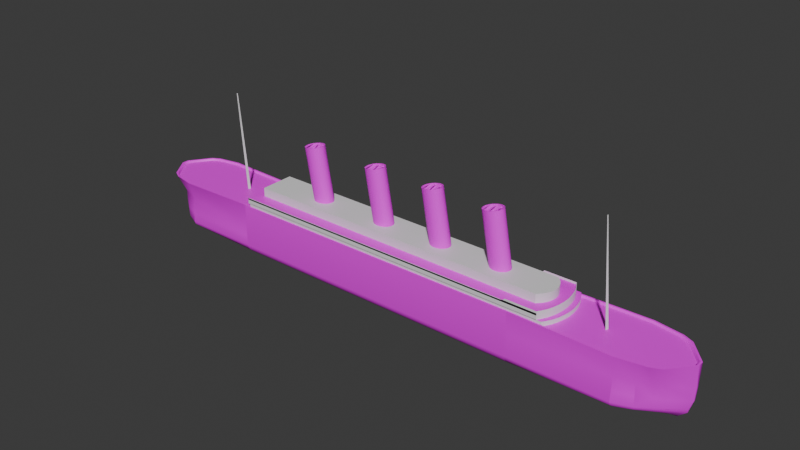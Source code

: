 # Source: front.blend  (saved by Blender 4.2.66; exported with 4.5.12 LTS)
import bpy
from mathutils import Matrix  # noqa: F401  (used for matrix-valued properties, if any)

bpy.ops.wm.read_factory_settings(use_empty=True)
scene = bpy.context.scene
scene.name = 'Scene'

# ---- collections
col_collection = bpy.data.collections.new('Collection'); scene.collection.children.link(col_collection)

# ---- images (referenced by path relative to the original .blend; pixels are not part of the script)
import os
ASSET_DIR = os.environ.get("B2B_ASSET_DIR", "")  # directory of the original .blend (textures are referenced by path, not embedded)
HERE = os.path.dirname(os.path.abspath(__file__))  # packed textures are extracted next to this script under _unpacked/

def load_image(name, relpath, width, height, colorspace="sRGB"):
    """Load a texture the original file referenced (path relative to the .blend, or extracted next to this script)."""
    p = next((c for c in (os.path.join(HERE, relpath), os.path.join(ASSET_DIR, relpath)) if relpath and os.path.exists(c)), "")
    if p:
        img = bpy.data.images.load(p, check_existing=True)
        img.name = name
    else:  # same state as the original file: an image datablock whose file is absent (Cycles renders it pink)
        img = bpy.data.images.new(name, width, height)
        img.source = "FILE"
        img.filepath = "//" + (relpath or name)
    img.colorspace_settings.name = colorspace
    return img
img_lusibody = load_image('lusibody', 'lusibody.png', 1024, 1024, 'sRGB')
img_deck_png = load_image('deck.png', 'deck.png', 1024, 1024, 'sRGB')
img_funnel = load_image('funnel', 'funnel.png', 1024, 1024, 'sRGB')
img_chair = load_image('chair', 'chair.png', 1024, 1024, 'sRGB')
img_bed = load_image('bed', 'bed.png', 1024, 1024, 'sRGB')

# ---- materials (node trees are filled in below, after node groups)
mat_material_004 = bpy.data.materials.new('Material.004')
mat_material_004.alpha_threshold = 0.0
mat_material_004.use_transparent_shadow = False
mat_material_004.roughness = 0.5
mat_material_004.line_color = (0.0, 0.0, 0.0, 1.0)
mat_material_002 = bpy.data.materials.new('Material.002')
mat_material_003 = bpy.data.materials.new('Material.003')
mat_material = bpy.data.materials.new('Material')
mat_material.alpha_threshold = 0.0
mat_material.use_transparent_shadow = False
mat_material.roughness = 0.5
mat_material.line_color = (0.0, 0.0, 0.0, 1.0)
mat_material_001 = bpy.data.materials.new('Material.001')
mat_material_005 = bpy.data.materials.new('Material.005')
mat_material_006 = bpy.data.materials.new('Material.006')
mat_material_007 = bpy.data.materials.new('Material.007')

# ---- node groups
ng_smooth_by_angle = bpy.data.node_groups.new('Smooth by Angle', 'GeometryNodeTree')
_s = ng_smooth_by_angle.interface.new_socket(name='Mesh', in_out='OUTPUT', socket_type='NodeSocketGeometry')
_s = ng_smooth_by_angle.interface.new_socket(name='Mesh', in_out='INPUT', socket_type='NodeSocketGeometry')
_s = ng_smooth_by_angle.interface.new_socket(name='Angle', in_out='INPUT', socket_type='NodeSocketFloat')
_s.subtype = 'ANGLE'
_s.default_value = 0.5236
_s.min_value = 0.0
_s.max_value = 3.142
_s.description = 'Maximum face angle for smooth edges'
_s = ng_smooth_by_angle.interface.new_socket(name='Ignore Sharpness', in_out='INPUT', socket_type='NodeSocketBool')
_s.force_non_field = True
ng_smooth_by_angle.description = 'Set the sharpness of mesh edges based on the angle between the neighboring faces'
ng_smooth_by_angle.is_modifier = True
_N = ng_smooth_by_angle.nodes; _L = ng_smooth_by_angle.links
n0 = _N.new('GeometryNodeSetShadeSmooth'); n0.name = 'Set Shade Smooth'; n0.location = (120, -80)
n0.domain = 'EDGE'
n1 = _N.new('GeometryNodeSetShadeSmooth'); n1.name = 'Set Shade Smooth.001'; n1.location = (300, -80)
n2 = _N.new('NodeGroupOutput'); n2.name = 'Group Output'; n2.location = (480, -80)
n3 = _N.new('GeometryNodeInputMeshEdgeAngle'); n3.name = 'Edge Angle'; n3.location = (-440, -240)
n4 = _N.new('NodeGroupInput'); n4.name = 'Group Input'; n4.location = (-80, -80)
n5 = _N.new('GeometryNodeInputEdgeSmooth'); n5.name = 'Is Edge Smooth'; n5.location = (-260, -120)
n6 = _N.new('GeometryNodeInputShadeSmooth'); n6.name = 'Is Shade Smooth'; n6.location = (-440, -397)
n7 = _N.new('FunctionNodeCompare'); n7.name = 'Compare'; n7.location = (-260, -260)
n7.operation = 'LESS_EQUAL'
n7.inputs[6].default_value = (0.0, 0.0, 0.0, 0.0)
n7.inputs[7].default_value = (0.0, 0.0, 0.0, 0.0)
n8 = _N.new('FunctionNodeBooleanMath'); n8.name = 'Boolean Math.001'; n8.location = (-80, -260)
n9 = _N.new('NodeGroupInput'); n9.name = 'Group Input.001'; n9.location = (-440, -329)
n10 = _N.new('NodeGroupInput'); n10.name = 'Group Input.002'; n10.location = (-259, -189)
n11 = _N.new('FunctionNodeBooleanMath'); n11.name = 'Boolean Math'; n11.location = (-80, -149)
n11.operation = 'OR'
n12 = _N.new('FunctionNodeBooleanMath'); n12.name = 'Boolean Math.002'; n12.location = (-260, -380)
n12.operation = 'OR'
n13 = _N.new('NodeGroupInput'); n13.name = 'Group Input.003'; n13.location = (-440, -460)
_L.new(n3.outputs[0], n7.inputs[0])
_L.new(n1.outputs[0], n2.inputs[0])
_L.new(n9.outputs[1], n7.inputs[1])
_L.new(n7.outputs[0], n8.inputs[0])
_L.new(n4.outputs[0], n0.inputs[0])
_L.new(n0.outputs[0], n1.inputs[0])
_L.new(n8.outputs[0], n0.inputs[2])
_L.new(n10.outputs[2], n11.inputs[1])
_L.new(n5.outputs[0], n11.inputs[0])
_L.new(n11.outputs[0], n0.inputs[1])
_L.new(n13.outputs[2], n12.inputs[1])
_L.new(n6.outputs[0], n12.inputs[0])
_L.new(n12.outputs[0], n8.inputs[1])
n2.is_active_output = True
ng_smooth_by_angle_001 = bpy.data.node_groups.new('Smooth by Angle.001', 'GeometryNodeTree')
_s = ng_smooth_by_angle_001.interface.new_socket(name='Mesh', in_out='OUTPUT', socket_type='NodeSocketGeometry')
_s = ng_smooth_by_angle_001.interface.new_socket(name='Mesh', in_out='INPUT', socket_type='NodeSocketGeometry')
_s = ng_smooth_by_angle_001.interface.new_socket(name='Angle', in_out='INPUT', socket_type='NodeSocketFloat')
_s.subtype = 'ANGLE'
_s.default_value = 0.5236
_s.min_value = 0.0
_s.max_value = 3.142
_s.description = 'Maximum face angle for smooth edges'
_s = ng_smooth_by_angle_001.interface.new_socket(name='Ignore Sharpness', in_out='INPUT', socket_type='NodeSocketBool')
_s.force_non_field = True
ng_smooth_by_angle_001.description = 'Set the sharpness of mesh edges based on the angle between the neighboring faces'
ng_smooth_by_angle_001.is_modifier = True
_N = ng_smooth_by_angle_001.nodes; _L = ng_smooth_by_angle_001.links
n0 = _N.new('GeometryNodeSetShadeSmooth'); n0.name = 'Set Shade Smooth'; n0.location = (120, -80)
n0.domain = 'EDGE'
n1 = _N.new('GeometryNodeSetShadeSmooth'); n1.name = 'Set Shade Smooth.001'; n1.location = (300, -80)
n2 = _N.new('NodeGroupOutput'); n2.name = 'Group Output'; n2.location = (480, -80)
n3 = _N.new('GeometryNodeInputMeshEdgeAngle'); n3.name = 'Edge Angle'; n3.location = (-440, -240)
n4 = _N.new('NodeGroupInput'); n4.name = 'Group Input'; n4.location = (-80, -80)
n5 = _N.new('GeometryNodeInputEdgeSmooth'); n5.name = 'Is Edge Smooth'; n5.location = (-260, -120)
n6 = _N.new('GeometryNodeInputShadeSmooth'); n6.name = 'Is Shade Smooth'; n6.location = (-440, -397)
n7 = _N.new('FunctionNodeCompare'); n7.name = 'Compare'; n7.location = (-260, -260)
n7.operation = 'LESS_EQUAL'
n7.inputs[6].default_value = (0.0, 0.0, 0.0, 0.0)
n7.inputs[7].default_value = (0.0, 0.0, 0.0, 0.0)
n8 = _N.new('FunctionNodeBooleanMath'); n8.name = 'Boolean Math.001'; n8.location = (-80, -260)
n9 = _N.new('NodeGroupInput'); n9.name = 'Group Input.001'; n9.location = (-440, -329)
n10 = _N.new('NodeGroupInput'); n10.name = 'Group Input.002'; n10.location = (-259, -189)
n11 = _N.new('FunctionNodeBooleanMath'); n11.name = 'Boolean Math'; n11.location = (-80, -149)
n11.operation = 'OR'
n12 = _N.new('FunctionNodeBooleanMath'); n12.name = 'Boolean Math.002'; n12.location = (-260, -380)
n12.operation = 'OR'
n13 = _N.new('NodeGroupInput'); n13.name = 'Group Input.003'; n13.location = (-440, -460)
_L.new(n3.outputs[0], n7.inputs[0])
_L.new(n1.outputs[0], n2.inputs[0])
_L.new(n9.outputs[1], n7.inputs[1])
_L.new(n7.outputs[0], n8.inputs[0])
_L.new(n4.outputs[0], n0.inputs[0])
_L.new(n0.outputs[0], n1.inputs[0])
_L.new(n8.outputs[0], n0.inputs[2])
_L.new(n10.outputs[2], n11.inputs[1])
_L.new(n5.outputs[0], n11.inputs[0])
_L.new(n11.outputs[0], n0.inputs[1])
_L.new(n13.outputs[2], n12.inputs[1])
_L.new(n6.outputs[0], n12.inputs[0])
_L.new(n12.outputs[0], n8.inputs[1])
n2.is_active_output = True

# ---- material node trees
mat_material_004.use_nodes = True; mat_material_004.node_tree.nodes.clear()
_N = mat_material_004.node_tree.nodes; _L = mat_material_004.node_tree.links
n0 = _N.new('ShaderNodeOutputMaterial'); n0.name = 'Material Output'; n0.location = (300, 300)
n1 = _N.new('ShaderNodeBsdfPrincipled'); n1.name = 'Principled BSDF'; n1.location = (10, 300)
n1.inputs[3].default_value = 1.45
n2 = _N.new('ShaderNodeTexImage'); n2.name = 'Image Texture'; n2.location = (-280, 280)
n2.image = img_lusibody
_L.new(n1.outputs[0], n0.inputs[0])
_L.new(n2.outputs[0], n1.inputs[0])
n0.is_active_output = True
mat_material_002.use_nodes = True; mat_material_002.node_tree.nodes.clear()
_N = mat_material_002.node_tree.nodes; _L = mat_material_002.node_tree.links
n0 = _N.new('ShaderNodeBsdfPrincipled'); n0.name = 'Principled BSDF'; n0.location = (10, 300)
n1 = _N.new('ShaderNodeOutputMaterial'); n1.name = 'Material Output'; n1.location = (300, 300)
_L.new(n0.outputs[0], n1.inputs[0])
n1.is_active_output = True
mat_material_003.use_nodes = True; mat_material_003.node_tree.nodes.clear()
_N = mat_material_003.node_tree.nodes; _L = mat_material_003.node_tree.links
n0 = _N.new('ShaderNodeBsdfPrincipled'); n0.name = 'Principled BSDF'; n0.location = (10, 300)
n1 = _N.new('ShaderNodeOutputMaterial'); n1.name = 'Material Output'; n1.location = (300, 300)
_L.new(n0.outputs[0], n1.inputs[0])
n1.is_active_output = True
mat_material.use_nodes = True; mat_material.node_tree.nodes.clear()
_N = mat_material.node_tree.nodes; _L = mat_material.node_tree.links
n0 = _N.new('ShaderNodeOutputMaterial'); n0.name = 'Material Output'; n0.location = (300, 300)
n1 = _N.new('ShaderNodeBsdfPrincipled'); n1.name = 'Principled BSDF'; n1.location = (10, 300)
n1.inputs[3].default_value = 1.45
n2 = _N.new('ShaderNodeTexImage'); n2.name = 'Image Texture'; n2.location = (-280, 280)
n2.image = img_deck_png
_L.new(n1.outputs[0], n0.inputs[0])
_L.new(n2.outputs[0], n1.inputs[0])
n0.is_active_output = True
mat_material_001.use_nodes = True; mat_material_001.node_tree.nodes.clear()
_N = mat_material_001.node_tree.nodes; _L = mat_material_001.node_tree.links
n0 = _N.new('ShaderNodeBsdfPrincipled'); n0.name = 'Principled BSDF'; n0.location = (10, 300)
n1 = _N.new('ShaderNodeOutputMaterial'); n1.name = 'Material Output'; n1.location = (300, 300)
_L.new(n0.outputs[0], n1.inputs[0])
n1.is_active_output = True
mat_material_005.use_nodes = True; mat_material_005.node_tree.nodes.clear()
_N = mat_material_005.node_tree.nodes; _L = mat_material_005.node_tree.links
n0 = _N.new('ShaderNodeBsdfPrincipled'); n0.name = 'Principled BSDF'; n0.location = (10, 300)
n1 = _N.new('ShaderNodeOutputMaterial'); n1.name = 'Material Output'; n1.location = (300, 300)
n2 = _N.new('ShaderNodeTexImage'); n2.name = 'Image Texture'; n2.location = (-280, 280)
n2.image = img_funnel
_L.new(n0.outputs[0], n1.inputs[0])
_L.new(n2.outputs[0], n0.inputs[0])
n1.is_active_output = True
mat_material_006.use_nodes = True; mat_material_006.node_tree.nodes.clear()
_N = mat_material_006.node_tree.nodes; _L = mat_material_006.node_tree.links
n0 = _N.new('ShaderNodeBsdfPrincipled'); n0.name = 'Principled BSDF'; n0.location = (10, 300)
n1 = _N.new('ShaderNodeOutputMaterial'); n1.name = 'Material Output'; n1.location = (300, 300)
n2 = _N.new('ShaderNodeTexImage'); n2.name = 'Image Texture'; n2.location = (-280, 280)
n2.image = img_chair
_L.new(n0.outputs[0], n1.inputs[0])
_L.new(n2.outputs[0], n0.inputs[0])
n1.is_active_output = True
mat_material_007.use_nodes = True; mat_material_007.node_tree.nodes.clear()
_N = mat_material_007.node_tree.nodes; _L = mat_material_007.node_tree.links
n0 = _N.new('ShaderNodeBsdfPrincipled'); n0.name = 'Principled BSDF'; n0.location = (10, 300)
n1 = _N.new('ShaderNodeOutputMaterial'); n1.name = 'Material Output'; n1.location = (300, 300)
n2 = _N.new('ShaderNodeTexImage'); n2.name = 'Image Texture'; n2.location = (-280, 280)
n2.image = img_bed
_L.new(n0.outputs[0], n1.inputs[0])
_L.new(n2.outputs[0], n0.inputs[0])
n1.is_active_output = True

# ---- world
world_world = bpy.data.worlds.new('World'); scene.world = world_world
world_world.use_nodes = True; world_world.node_tree.nodes.clear()
_N = world_world.node_tree.nodes; _L = world_world.node_tree.links
n0 = _N.new('ShaderNodeOutputWorld'); n0.name = 'World Output'; n0.location = (300, 300)
n1 = _N.new('ShaderNodeBackground'); n1.name = 'Background'; n1.location = (10, 300)
n1.inputs[0].default_value = (0.05088, 0.05088, 0.05088, 1.0)
_L.new(n1.outputs[0], n0.inputs[0])
n0.is_active_output = True
world_world.color = (0.05088, 0.05088, 0.05088)
world_world.sun_shadow_jitter_overblur = 0.0

# ---- meshes
me_cube_002 = bpy.data.meshes.new('Cube.002')
me_cube_002.from_pydata([(-1.0, -0.7881, 1.0), (-1.0, 0.7881, 1.0), (-1.005, 0.6445, -0.9489), (-1.006, 0.5378, -1.004), (-1.006, 0.5973, -0.9876), (-1.006, -0.5378, -1.004), (-1.005, -0.6445, -0.9489), (-1.006, -0.5973, -0.9876), (-1.003, -0.7039, -0.8646), (-1.0, -0.7881, -0.6182), (-1.001, -0.7635, -0.7429), (-1.0, 0.7881, -0.6182), (-1.003, 0.7039, -0.8646), (-1.001, 0.7635, -0.7429), (-4.982, -0.7881, 0.9811), (-4.982, 0.7881, 0.9937), (-4.988, 0.5378, -1.022), (-4.988, 0.5973, -1.006), (-4.987, 0.6445, -0.9678), (-4.988, -0.5973, -1.006), (-4.988, -0.5378, -1.022), (-4.987, -0.6445, -0.9678), (-4.985, -0.7039, -0.8835), (-4.983, -0.7635, -0.7618), (-4.982, -0.7881, -0.6371), (-4.982, 0.7881, -0.6371), (-4.983, 0.7635, -0.7618), (-4.985, 0.7039, -0.8835), (0.9652, 0.07161, 0.9321), (0.9652, -0.07161, 0.9321), (-0.9584, 0.728, 0.9321), (-0.9584, -0.728, 0.9321), (0.8462, 1.67e-09, -1.004), (0.2795, -0.8117, 1.0), (0.2795, 0.8117, 1.0), (0.7551, 0.5946, 1.0), (0.7551, -0.5946, 1.0), (0.6333, 0.7013, 1.0), (0.6333, -0.7013, 1.0), (0.9508, 9.652e-10, -0.7451), (-1.0, -0.7881, 0.2344), (1.015, 0.03676, 0.2344), (1.015, -0.03676, 0.2344), (-1.0, 0.7881, 0.2344), (0.2857, 0.7409, 0.2344), (0.2857, -0.7409, 0.2344), (0.7919, -0.3778, 0.2344), (0.7919, 0.3778, 0.2344), (0.5161, 0.6363, 0.2344), (0.5161, -0.6363, 0.2344), (0.6547, -0.4968, 0.2344), (0.6547, 0.4968, 0.2344), (0.2857, -0.8489, 1.0), (-1.0, -0.7881, 1.0), (1.015, -0.08519, 1.0), (-1.0, 0.7881, 1.0), (0.7795, 0.617, 1.0), (1.015, 0.08519, 1.0), (0.5161, -0.7759, 1.0), (0.2857, 0.8489, 1.0), (0.6478, 0.7342, 1.0), (0.7795, -0.617, 1.0), (0.6478, -0.7342, 1.0), (0.5161, 0.7759, 1.0), (0.2761, -0.7854, 0.9321), (-0.9844, -0.7529, 1.0), (0.9912, -0.07727, 1.0), (-0.9844, 0.7529, 1.0), (0.7337, 0.5787, 0.9321), (0.9912, 0.07727, 1.0), (0.2761, 0.7854, 0.9321), (0.6203, 0.6781, 0.9321), (0.7337, -0.5787, 0.9321), (0.6203, -0.6781, 0.9321), (1.005, 0.0264, -0.2554), (1.005, -0.0264, -0.2554), (1.005, 8.72e-10, -0.2554), (0.2857, 0.7645, -0.2554), (0.2857, -0.7645, -0.2554), (0.7999, -0.3043, -0.2554), (0.7999, 0.3043, -0.2554), (0.5161, 0.6288, -0.2554), (0.5161, -0.6288, -0.2554), (0.6591, -0.4548, -0.2554), (0.6591, 0.4548, -0.2554), (0.8462, 1.67e-09, -1.004), (0.8639, 0.01276, -0.9468), (0.8485, 0.008641, -0.987), (0.8639, -0.01276, -0.9468), (0.8462, 1.67e-09, -1.004), (0.8485, -0.008641, -0.987), (-1.005, 0.6445, -0.9489), (-1.006, 0.5378, -1.004), (-1.006, 0.5973, -0.9876), (-1.006, -0.5378, -1.004), (-1.005, -0.6445, -0.9489), (-1.006, -0.5973, -0.9876), (0.3048, 0.5336, -0.96), (0.3059, 0.4137, -1.004), (0.3067, 0.4771, -0.9908), (0.3059, -0.4137, -1.004), (0.3048, -0.5336, -0.96), (0.3067, -0.4771, -0.9908), (0.7426, -0.1062, -0.9552), (0.7108, -0.01632, -1.004), (0.7271, -0.06798, -0.9894), (0.7108, 0.01632, -1.004), (0.7426, 0.1062, -0.9552), (0.7271, 0.06798, -0.9894), (0.4694, 0.3406, -0.9653), (0.4653, 0.2829, -0.9924), (0.4694, -0.3406, -0.9653), (0.4653, -0.2829, -0.9924), (0.6213, -0.2109, -0.9597), (0.6126, -0.1619, -0.9907), (0.6213, 0.2109, -0.9597), (0.6126, 0.1619, -0.9907), (0.9029, 0.01423, -0.8563), (0.9563, 0.01872, -0.6184), (0.9508, 5e-05, -0.7451), (0.9384, 0.01629, -0.7406), (-1.003, -0.7039, -0.8646), (-1.0, -0.7881, -0.6182), (-1.001, -0.7635, -0.7429), (0.9563, -0.01872, -0.6184), (0.9029, -0.01423, -0.8563), (0.9508, -5e-05, -0.7451), (0.9384, -0.01629, -0.7406), (-1.0, 0.7881, -0.6182), (-1.003, 0.7039, -0.8646), (-1.001, 0.7635, -0.7429), (0.2941, 0.6758, -0.8399), (0.2857, 0.782, -0.6183), (0.2882, 0.7534, -0.7357), (0.2857, -0.782, -0.6183), (0.2941, -0.6758, -0.8399), (0.2882, -0.7534, -0.7357), (0.7762, -0.1704, -0.847), (0.8058, -0.2498, -0.6186), (0.798, -0.2187, -0.7379), (0.8058, 0.2498, -0.6186), (0.7762, 0.1704, -0.847), (0.798, 0.2187, -0.7379), (0.4981, 0.5131, -0.83), (0.5161, 0.6232, -0.6182), (0.5108, 0.5902, -0.7328), (0.5161, -0.6232, -0.6182), (0.4981, -0.5131, -0.83), (0.5108, -0.5902, -0.7328), (0.6448, -0.3232, -0.8404), (0.6448, 0.3232, -0.8404), (-6.552, -0.07161, 0.9215), (-6.552, 0.07161, 0.9215), (-5.015, -0.728, 0.9215), (-5.015, 0.728, 0.9215), (-6.457, -2.012e-07, -1.014), (-6.004, 0.8117, 0.9894), (-6.004, -0.8117, 0.9894), (-6.384, -0.5946, 0.9894), (-6.384, 0.5946, 0.9894), (-6.345, -1.677e-07, -1.014), (-6.287, -0.7013, 0.9894), (-6.287, 0.7013, 0.9894), (-6.253, -1.405e-07, -0.9565), (-6.54, -2.251e-07, -0.7557), (-4.981, 0.7881, 0.2237), (-6.466, -0.03228, 0.4382), (-6.466, 0.03228, 0.4382), (-4.981, -0.7881, 0.2237), (-6.044, -0.6505, 0.2315), (-6.044, 0.6505, 0.2315), (-6.4, 0.3317, 0.2315), (-6.4, -0.3317, 0.2315), (-6.206, -0.5587, 0.2315), (-6.206, 0.5587, 0.2315), (-6.303, 0.4362, 0.2315), (-6.303, -0.4362, 0.2315), (-6.009, 0.8489, 0.9894), (-4.981, 0.7881, 0.9894), (-6.594, 0.08519, 0.9894), (-4.981, -0.7881, 0.9894), (-6.403, -0.617, 0.9894), (-6.594, -0.08519, 0.9894), (-6.193, 0.7759, 0.9894), (-6.009, -0.8489, 0.9894), (-6.298, -0.7342, 0.9894), (-6.403, 0.617, 0.9894), (-6.298, 0.7342, 0.9894), (-6.193, -0.7759, 0.9894), (-6.001, 0.7854, 0.9215), (-4.994, 0.7529, 0.9894), (-6.573, 0.07727, 0.9894), (-4.994, -0.7529, 0.9894), (-6.367, -0.5787, 0.9215), (-6.573, -0.07727, 0.9894), (-6.001, -0.7854, 0.9215), (-6.276, -0.6781, 0.9215), (-6.367, 0.5787, 0.9215), (-6.276, 0.6781, 0.9215), (-6.558, -0.0264, -0.266), (-6.558, 0.0264, -0.266), (-4.981, -0.7881, -0.266), (-6.009, -0.7645, -0.266), (-6.009, 0.7645, -0.266), (-6.42, 0.3043, -0.266), (-6.42, -0.3043, -0.266), (-6.193, -0.6288, -0.266), (-6.193, 0.6288, -0.266), (-4.981, 0.7881, -0.266), (-6.457, -2.012e-07, -1.014), (-6.471, -0.01276, -0.9574), (-6.459, -0.008641, -0.9976), (-6.471, 0.01276, -0.9574), (-6.457, -2.012e-07, -1.014), (-6.459, 0.008641, -0.9976), (-4.977, -0.6445, -0.9596), (-4.976, -0.5378, -1.014), (-4.977, -0.5973, -0.9982), (-4.976, 0.5378, -1.014), (-4.977, 0.6445, -0.9596), (-4.977, 0.5973, -0.9982), (-6.024, -0.5336, -0.9706), (-6.025, -0.4137, -1.014), (-6.026, -0.4771, -1.001), (-6.025, 0.4137, -1.014), (-6.024, 0.5336, -0.9706), (-6.026, 0.4771, -1.001), (-6.374, 0.1062, -0.9658), (-6.349, 0.01632, -1.014), (-6.362, 0.06798, -1.0), (-6.349, -0.01632, -1.014), (-6.374, -0.1062, -0.9658), (-6.362, -0.06798, -1.0), (-6.152, -0.2829, -0.9452), (-6.152, 0.2829, -0.9452), (-6.277, 0.2109, -0.9125), (-6.263, 0.1019, -0.9565), (-6.27, 0.1619, -0.9436), (-6.277, -0.2109, -0.9125), (-6.263, -0.1019, -0.9565), (-6.27, -0.1619, -0.9436), (-6.502, -0.01423, -0.8669), (-6.545, -0.01872, -0.6291), (-6.54, -5.023e-05, -0.7557), (-6.53, -0.01629, -0.7512), (-4.979, 0.7039, -0.8752), (-4.981, 0.7881, -0.6288), (-4.981, 0.7635, -0.7536), (-6.545, 0.01872, -0.6291), (-6.502, 0.01423, -0.8669), (-6.54, 4.977e-05, -0.7557), (-6.53, 0.01629, -0.7512), (-4.981, -0.7881, -0.6288), (-4.979, -0.7039, -0.8752), (-4.981, -0.7635, -0.7536), (-6.016, -0.6758, -0.8505), (-6.009, -0.782, -0.629), (-6.011, -0.7534, -0.7464), (-6.009, 0.782, -0.629), (-6.016, 0.6758, -0.8505), (-6.011, 0.7534, -0.7464), (-6.401, 0.1704, -0.8576), (-6.424, 0.2498, -0.6292), (-6.418, 0.2187, -0.7485), (-6.424, -0.2498, -0.6292), (-6.401, -0.1704, -0.8576), (-6.418, -0.2187, -0.7485), (-6.179, -0.5131, -0.8407), (-6.193, -0.6232, -0.6289), (-6.189, -0.5902, -0.7435), (-6.193, 0.6232, -0.6289), (-6.179, 0.5131, -0.8407), (-6.189, 0.5902, -0.7435), (-6.296, 0.3232, -0.851), (-6.296, -0.3232, -0.851), (-6.063, -0.3549, -0.9565), (-6.063, -0.4204, -0.9441), (-6.063, -0.4772, -0.9144), (-6.063, 0.3549, -0.9565), (-6.063, 0.4203, -0.9441), (-6.063, 0.4772, -0.9144), (-6.063, -0.6283, -0.8476), (-6.063, 0.6283, -0.8476)], [], [(0, 14, 24, 9), (13, 11, 1, 0, 9, 10, 8, 6, 7, 5, 3, 4, 2, 12), (3, 5, 20, 16), (0, 1, 15, 14), (24, 14, 15, 25, 26, 27, 18, 17, 16, 20, 19, 21, 22, 23), (8, 10, 23, 22), (4, 3, 16, 17), (10, 9, 24, 23), (2, 4, 17, 18), (5, 7, 19, 20), (7, 6, 21, 19), (6, 8, 22, 21), (1, 11, 25, 15), (11, 13, 26, 25), (12, 2, 18, 27), (13, 12, 27, 26), (45, 52, 53, 40), (73, 64, 33, 38), (47, 56, 57, 41), (78, 45, 40, 122, 134), (41, 57, 54, 42, 75, 76, 74), (43, 55, 59, 44), (49, 58, 52, 45), (42, 54, 61, 46), (84, 80, 140, 144, 81, 48, 51), (51, 60, 56, 47), (82, 146, 138, 79, 83, 50, 49), (44, 59, 63, 48), (50, 62, 58, 49), (46, 61, 62, 50), (48, 63, 60, 51), (132, 77, 81, 144), (124, 75, 42, 46, 79, 138), (39, 76, 75, 124, 126), (146, 82, 78, 134), (79, 46, 50, 83), (77, 44, 48, 81), (84, 51, 47, 80), (82, 49, 45, 78), (31, 30, 67, 65), (106, 85, 32, 89, 104, 100, 94, 92, 98), (66, 36, 61, 54, 57, 56, 60, 63, 59, 55, 53, 52, 58, 62, 38, 33, 65, 67, 34, 37, 35, 69), (28, 29, 66, 69), (36, 38, 62, 61), (64, 31, 65, 33), (68, 28, 69, 35), (70, 71, 37, 34), (30, 70, 34, 67), (71, 68, 35, 37), (29, 72, 36, 66), (72, 73, 38, 36), (32, 39, 126, 125, 88, 90, 89), (107, 141, 117, 86), (85, 87, 86, 117, 119, 39, 32), (101, 135, 121, 95), (91, 129, 131, 97), (143, 150, 115, 109, 97, 131), (88, 125, 137, 103), (115, 150, 141, 107), (103, 137, 149, 113), (98, 92, 93, 99), (99, 93, 91, 97), (104, 89, 90, 105), (105, 90, 88, 103), (145, 142, 141, 150, 143), (110, 99, 97, 109), (94, 100, 102, 96), (96, 102, 101, 95), (114, 105, 103, 113), (85, 106, 108, 87), (87, 108, 107, 86), (80, 47, 41, 74, 118, 140), (116, 110, 109, 115), (106, 98, 99, 110, 116, 108), (102, 112, 111, 101), (112, 114, 113, 111), (108, 116, 115, 107), (138, 146, 148, 139, 127, 125, 126, 124), (144, 140, 118, 119, 117, 120, 142, 145), (113, 149, 147, 135, 101, 111), (43, 44, 77, 132, 128), (139, 148, 147, 149, 137), (100, 104, 105, 114, 112, 102), (132, 144, 145, 133), (133, 145, 143, 131), (127, 139, 137, 125), (146, 134, 136, 148), (148, 136, 135, 147), (128, 132, 133, 130), (130, 133, 131, 129), (142, 120, 117, 141), (134, 122, 123, 136), (136, 123, 121, 135), (119, 118, 74, 76, 39), (122, 40, 53, 55, 43, 128, 130, 129, 91, 93, 92, 94, 96, 95, 121, 123), (170, 177, 178, 165), (154, 153, 192, 190), (243, 242, 199, 200, 248, 250, 164), (172, 181, 182, 166), (252, 201, 202, 256), (216, 222, 224, 218), (258, 203, 208, 246), (168, 180, 184, 169), (246, 208, 165, 178, 180, 168, 201, 252, 254, 253, 215, 217, 216, 218, 220, 219, 245, 247), (167, 179, 186, 171), (207, 270, 262, 204), (176, 185, 181, 172), (239, 230, 160, 163), (175, 174, 207, 204, 171), (174, 183, 177, 170), (230, 209, 155, 213, 228, 160), (175, 187, 183, 174), (171, 186, 187, 175), (173, 188, 185, 176), (275, 239, 163, 236, 278), (163, 160, 228, 236), (256, 268, 269, 257), (264, 205, 199, 242), (256, 202, 206, 268), (176, 172, 205, 206, 173), (270, 207, 203, 258), (200, 167, 171, 204), (202, 169, 173, 206), (201, 168, 169, 202), (166, 182, 179, 167), (205, 172, 166, 199), (203, 170, 165, 208), (191, 159, 186, 179, 182, 181, 185, 188, 184, 180, 178, 177, 183, 187, 162, 156, 190, 192, 157, 161, 158, 194), (151, 152, 191, 194), (159, 162, 187, 186), (189, 154, 190, 156), (198, 189, 156, 162), (193, 151, 194, 158), (153, 195, 157, 192), (196, 193, 158, 161), (152, 197, 159, 191), (195, 196, 161, 157), (197, 198, 162, 159), (248, 200, 204, 262), (155, 164, 250, 249, 212, 214, 213), (231, 265, 241, 210), (209, 211, 210, 241, 243, 164, 155), (225, 259, 245, 219), (215, 253, 255, 221), (280, 282, 259, 225), (212, 249, 261, 227), (238, 274, 265, 231), (169, 184, 188, 173), (227, 261, 273, 235), (222, 216, 217, 223), (223, 217, 215, 221), (228, 213, 214, 229), (229, 214, 212, 227), (275, 222, 223, 276), (276, 223, 221, 277), (218, 224, 226, 220), (220, 226, 225, 219), (236, 228, 229, 237), (237, 229, 227, 235), (209, 230, 232, 211), (211, 232, 231, 210), (278, 236, 237, 234, 279), (271, 282, 280, 234, 237, 235, 273), (267, 274, 238, 240, 233, 277, 281), (279, 234, 280), (269, 266, 265, 274, 267), (230, 239, 240, 232), (232, 240, 238, 231), (262, 270, 272, 263, 251, 249, 250, 248), (268, 264, 242, 243, 241, 244, 266, 269), (207, 174, 170, 203), (263, 272, 271, 273, 261), (239, 275, 276, 233, 240), (205, 264, 268, 206), (270, 258, 260, 272), (251, 263, 261, 249), (275, 278, 224, 222), (257, 269, 267, 281, 255), (252, 256, 257, 254), (254, 257, 255, 253), (266, 244, 241, 265), (258, 246, 247, 260), (260, 247, 245, 259), (226, 279, 280, 225), (224, 278, 279, 226), (233, 276, 277), (221, 255, 281, 277), (272, 260, 259, 282, 271), (166, 167, 200, 199)])
me_cube_002.polygons.foreach_set('use_smooth', [True] * 189)
_uv = me_cube_002.uv_layers.new(name='UVMap')
_uv.uv.foreach_set('vector', [0.0008781, 0.4494, 0.0008781, 0.001741, 0.1828, 0.0008781, 0.1828, 0.4485, 0.8457, 0.4799, 0.8484, 0.4939, 0.8484, 0.6758, 0.6712, 0.6758, 0.6712, 0.4939, 0.674, 0.4799, 0.6807, 0.4662, 0.6874, 0.4567, 0.6927, 0.4524, 0.6994, 0.4506, 0.8203, 0.4506, 0.827, 0.4524, 0.8323, 0.4567, 0.839, 0.4662, 0.6695, 0.4485, 0.5486, 0.4485, 0.5486, 0.0008781, 0.6695, 0.0008781, 0.5468, 0.4485, 0.3696, 0.4485, 0.3696, 0.0008825, 0.5468, 0.0008781, 0.5544, 0.4939, 0.5544, 0.6758, 0.3772, 0.6772, 0.3772, 0.4939, 0.3799, 0.4799, 0.3866, 0.4662, 0.3933, 0.4567, 0.3986, 0.4523, 0.4053, 0.4505, 0.5262, 0.4505, 0.5329, 0.4523, 0.5382, 0.4567, 0.5449, 0.4662, 0.5516, 0.4799, 0.6882, 0.00118, 0.7035, 0.0008781, 0.7035, 0.4485, 0.6882, 0.4488, 0.7882, 0.4486, 0.7812, 0.4485, 0.7812, 0.000878, 0.7882, 0.0009315, 0.7195, 0.4485, 0.7052, 0.4487, 0.7052, 0.001043, 0.7195, 0.000878, 0.7709, 0.4486, 0.764, 0.4485, 0.764, 0.000878, 0.7709, 0.001007, 0.7899, 0.0009315, 0.7968, 0.0008781, 0.7968, 0.4485, 0.7899, 0.4486, 0.7726, 0.001007, 0.7795, 0.0008781, 0.7795, 0.4485, 0.7726, 0.4486, 0.7489, 0.4485, 0.7373, 0.4488, 0.7373, 0.001159, 0.7489, 0.000878, 0.3679, 0.4488, 0.186, 0.4485, 0.1845, 0.0008781, 0.3679, 0.001169, 0.7356, 0.4487, 0.7213, 0.4485, 0.7213, 0.000878, 0.7355, 0.001043, 0.7507, 0.0008781, 0.7623, 0.001159, 0.7623, 0.4488, 0.7507, 0.4485, 0.6712, 0.0008781, 0.6865, 0.00118, 0.6865, 0.4488, 0.6712, 0.4485, 0.8855, 0.292, 0.7986, 0.292, 0.7995, 0.1473, 0.8855, 0.1473, 0.1726, 0.9588, 0.1726, 0.9182, 0.1808, 0.9177, 0.1808, 0.9594, 0.04659, 0.8906, 0.06612, 0.9786, 0.0008781, 0.9744, 0.0008781, 0.8881, 0.4323, 0.8235, 0.3772, 0.8236, 0.3773, 0.679, 0.4731, 0.679, 0.4731, 0.8235, 0.4886, 0.734, 0.494, 0.8201, 0.4749, 0.8201, 0.4803, 0.734, 0.4815, 0.679, 0.4845, 0.679, 0.4874, 0.679, 0.7986, 0.0008781, 0.8847, 0.0008781, 0.8855, 0.1456, 0.7986, 0.1455, 0.97, 0.0008781, 0.9688, 0.08836, 0.9417, 0.08951, 0.9417, 0.002583, 0.3736, 0.8714, 0.3736, 0.9577, 0.3084, 0.9619, 0.3279, 0.8738, 0.878, 0.614, 0.8548, 0.6138, 0.8502, 0.5728, 0.9033, 0.5736, 0.9033, 0.6143, 0.9033, 0.6694, 0.8812, 0.6692, 0.9399, 0.004973, 0.9399, 0.09509, 0.9205, 0.09106, 0.9199, 0.0008781, 0.3772, 0.8669, 0.3772, 0.8261, 0.4303, 0.8253, 0.4257, 0.8664, 0.4025, 0.8666, 0.3993, 0.9217, 0.3772, 0.922, 0.09627, 0.8899, 0.09627, 0.9768, 0.06912, 0.9756, 0.06788, 0.8881, 0.9618, 0.4506, 0.9555, 0.5405, 0.94, 0.5413, 0.94, 0.4538, 0.452, 0.8253, 0.4514, 0.9155, 0.432, 0.9196, 0.432, 0.8294, 0.9619, 0.297, 0.9619, 0.3845, 0.9464, 0.3837, 0.94, 0.2938, 0.9603, 0.2545, 0.9614, 0.2136, 0.9914, 0.2137, 0.9917, 0.2545, 0.9482, 0.5728, 0.9508, 0.6139, 0.9508, 0.669, 0.9051, 0.6693, 0.912, 0.6141, 0.9172, 0.5731, 0.5304, 0.8177, 0.5304, 0.873, 0.5274, 0.873, 0.5281, 0.8319, 0.5304, 0.8177, 0.991, 0.3863, 0.9907, 0.4271, 0.9606, 0.4271, 0.9595, 0.3863, 0.9769, 0.1206, 0.9741, 0.1762, 0.9537, 0.1775, 0.9537, 0.1222, 0.3772, 0.9788, 0.3785, 0.9237, 0.4069, 0.9237, 0.4072, 0.9788, 0.8284, 0.9062, 0.8284, 0.9614, 0.808, 0.9602, 0.8053, 0.9045, 0.4621, 0.9213, 0.4618, 0.9764, 0.4334, 0.9764, 0.432, 0.9213, 0.5561, 0.617, 0.5561, 0.4533, 0.5643, 0.4505, 0.5643, 0.6198, 0.06317, 0.8712, 0.06134, 0.8864, 0.06132, 0.8864, 0.06132, 0.8864, 0.0595, 0.8712, 0.01483, 0.8256, 0.0008781, 0.6781, 0.1218, 0.6781, 0.1078, 0.8256, 0.2887, 0.6744, 0.3468, 0.6478, 0.3493, 0.6506, 0.2895, 0.6771, 0.2704, 0.6771, 0.2106, 0.6506, 0.1974, 0.6358, 0.1927, 0.621, 0.1845, 0.5951, 0.1914, 0.4505, 0.3686, 0.4505, 0.3754, 0.5951, 0.3672, 0.621, 0.3625, 0.6358, 0.3588, 0.6342, 0.3712, 0.5944, 0.3646, 0.4523, 0.1953, 0.4523, 0.1887, 0.5944, 0.2011, 0.6342, 0.2131, 0.6478, 0.2713, 0.6744, 0.609, 0.6012, 0.609, 0.6173, 0.6008, 0.6179, 0.6008, 0.6005, 0.4995, 0.8003, 0.4996, 0.8185, 0.4958, 0.8198, 0.4958, 0.8, 0.665, 0.4511, 0.665, 0.59, 0.6568, 0.5928, 0.6568, 0.4505, 0.5261, 0.8941, 0.5261, 0.9567, 0.5179, 0.9574, 0.5179, 0.8934, 0.4638, 0.9625, 0.4638, 0.9219, 0.472, 0.9213, 0.472, 0.963, 0.1638, 0.6809, 0.1638, 0.8198, 0.1557, 0.8204, 0.1557, 0.6781, 0.5758, 0.6181, 0.5758, 0.6012, 0.584, 0.6005, 0.584, 0.6187, 0.9608, 0.5734, 0.9608, 0.6361, 0.9526, 0.6367, 0.9526, 0.5728, 0.5857, 0.6181, 0.5857, 0.6012, 0.5939, 0.6005, 0.5939, 0.6187, 0.1815, 0.4511, 0.1815, 0.4824, 0.1814, 0.4824, 0.1798, 0.4689, 0.1799, 0.4578, 0.1804, 0.453, 0.1815, 0.4511, 0.9636, 0.4889, 0.9778, 0.4854, 0.9778, 0.508, 0.9669, 0.5058, 0.1799, 0.4842, 0.1809, 0.486, 0.1814, 0.4908, 0.1815, 0.5018, 0.1799, 0.5153, 0.1798, 0.5153, 0.1798, 0.4842, 0.5758, 0.4505, 0.5966, 0.4532, 0.5874, 0.5988, 0.5758, 0.5983, 0.5983, 0.451, 0.6099, 0.4505, 0.6191, 0.5961, 0.5983, 0.5988, 0.1192, 0.9171, 0.1179, 0.944, 0.1012, 0.9523, 0.09802, 0.93, 0.09802, 0.9015, 0.1142, 0.8881, 0.9362, 0.7911, 0.9253, 0.7932, 0.9253, 0.7706, 0.9395, 0.7742, 0.6501, 0.962, 0.6677, 0.956, 0.6646, 0.9785, 0.6501, 0.98, 0.1156, 0.978, 0.1011, 0.9765, 0.09802, 0.954, 0.1156, 0.96, 0.6209, 0.5993, 0.6209, 0.4511, 0.6278, 0.4505, 0.6281, 0.5987, 0.6478, 0.5991, 0.6478, 0.4509, 0.6547, 0.4505, 0.655, 0.5983, 0.964, 0.9085, 0.9668, 0.8935, 0.9689, 0.8934, 0.9703, 0.9085, 0.6269, 0.6018, 0.6255, 0.617, 0.6209, 0.6183, 0.6209, 0.6011, 0.9348, 0.3892, 0.9348, 0.442, 0.9215, 0.4449, 0.9214, 0.4223, 0.9222, 0.3953, 0.4296, 0.9237, 0.4296, 0.9519, 0.4245, 0.957, 0.4242, 0.9284, 0.6299, 0.5987, 0.6299, 0.4505, 0.6371, 0.4511, 0.6368, 0.5993, 0.6389, 0.5987, 0.6389, 0.4505, 0.6461, 0.4513, 0.6457, 0.5991, 0.9696, 0.3207, 0.9695, 0.3373, 0.9636, 0.3359, 0.9636, 0.3179, 0.912, 0.9695, 0.9093, 0.9544, 0.9156, 0.9544, 0.9141, 0.9696, 0.6333, 0.6024, 0.6346, 0.6175, 0.6286, 0.6183, 0.6286, 0.6011, 0.958, 0.8364, 0.965, 0.8917, 0.9192, 0.8913, 0.9192, 0.8362, 0.9219, 0.7951, 0.9529, 0.7954, 0.9569, 0.1165, 0.9568, 0.09503, 0.9629, 0.09126, 0.9629, 0.1137, 0.3676, 0.8685, 0.3676, 0.8048, 0.3729, 0.7998, 0.37, 0.8278, 0.3718, 0.8492, 0.3733, 0.8658, 0.9492, 0.7873, 0.9492, 0.7591, 0.9546, 0.7639, 0.9543, 0.7924, 0.6629, 0.5983, 0.6628, 0.6197, 0.6568, 0.617, 0.6568, 0.5945, 0.9637, 0.3585, 0.9636, 0.3418, 0.9696, 0.3391, 0.9696, 0.3571, 0.5632, 0.9438, 0.564, 0.8906, 0.5772, 0.8934, 0.5769, 0.9462, 0.5771, 0.9739, 0.5905, 0.9717, 0.5776, 0.9762, 0.5632, 0.9748, 0.535, 0.9762, 0.5342, 0.9231, 0.5342, 0.8921, 0.5485, 0.8906, 0.5615, 0.8951, 0.548, 0.8929, 0.5478, 0.9206, 0.5481, 0.9734, 0.9553, 0.2778, 0.9386, 0.2695, 0.9373, 0.2426, 0.9424, 0.2136, 0.9585, 0.227, 0.9585, 0.2555, 0.5562, 0.7662, 0.5561, 0.6216, 0.6112, 0.6216, 0.6521, 0.6217, 0.652, 0.7662, 0.8302, 0.9573, 0.8302, 0.9045, 0.8428, 0.9106, 0.8436, 0.9376, 0.8435, 0.9603, 0.9355, 0.2186, 0.9355, 0.2824, 0.9299, 0.2796, 0.9313, 0.263, 0.9331, 0.2417, 0.9302, 0.2136, 0.9737, 0.2562, 0.9736, 0.2877, 0.9603, 0.2893, 0.9603, 0.2582, 0.4225, 0.9237, 0.4224, 0.9547, 0.409, 0.9586, 0.409, 0.9293, 0.94, 0.5707, 0.94, 0.543, 0.9532, 0.5462, 0.9535, 0.5689, 0.9637, 0.482, 0.9636, 0.4506, 0.977, 0.4526, 0.977, 0.4836, 0.9054, 0.4424, 0.9054, 0.4113, 0.9189, 0.4169, 0.9188, 0.4463, 0.1539, 0.6783, 0.1532, 0.8228, 0.1396, 0.823, 0.1396, 0.6781, 0.6691, 0.6219, 0.6684, 0.7668, 0.6538, 0.7674, 0.6538, 0.6216, 0.9672, 0.1793, 0.9672, 0.2069, 0.9537, 0.2051, 0.954, 0.1825, 0.1371, 0.6783, 0.1378, 0.8229, 0.1236, 0.823, 0.1236, 0.6781, 0.8132, 0.2944, 0.8138, 0.4393, 0.7986, 0.4397, 0.7986, 0.2938, 0.5274, 0.7605, 0.5297, 0.7747, 0.5304, 0.8159, 0.5274, 0.8159, 0.5274, 0.7605, 0.1781, 0.4945, 0.1781, 0.5903, 0.1781, 0.6764, 0.0008781, 0.6764, 0.0008781, 0.5903, 0.0008781, 0.4945, 0.003649, 0.4804, 0.01034, 0.4668, 0.01702, 0.4573, 0.02233, 0.4529, 0.02902, 0.4511, 0.1499, 0.4511, 0.1566, 0.4529, 0.1619, 0.4573, 0.1686, 0.4668, 0.1753, 0.4804, 0.8156, 0.2938, 0.9036, 0.2986, 0.9036, 0.4143, 0.8175, 0.4143, 0.574, 0.4533, 0.574, 0.617, 0.566, 0.6198, 0.566, 0.4505, 0.9593, 0.8934, 0.9614, 0.9077, 0.9623, 0.9485, 0.9563, 0.9485, 0.9572, 0.9077, 0.9593, 0.8934, 0.9593, 0.8934, 0.1845, 0.9625, 0.1845, 0.8714, 0.2447, 0.8918, 0.2249, 0.9525, 0.5157, 0.9374, 0.4749, 0.9374, 0.4749, 0.8218, 0.5157, 0.8219, 0.6521, 0.8889, 0.5342, 0.8749, 0.5342, 0.7819, 0.6521, 0.768, 0.8873, 0.1206, 0.9281, 0.1206, 0.9281, 0.2361, 0.8873, 0.2361, 0.9363, 0.571, 0.8502, 0.571, 0.8502, 0.4553, 0.9382, 0.4506, 0.8484, 0.7209, 0.8484, 0.7617, 0.8484, 0.8167, 0.8484, 0.9028, 0.6712, 0.9028, 0.6712, 0.8167, 0.6712, 0.7617, 0.6712, 0.7209, 0.674, 0.7069, 0.6807, 0.6932, 0.6874, 0.6837, 0.6927, 0.6794, 0.6994, 0.6776, 0.8203, 0.6776, 0.827, 0.6794, 0.8323, 0.6837, 0.839, 0.6932, 0.8457, 0.7069, 0.2868, 0.8813, 0.3066, 0.9421, 0.2465, 0.9625, 0.2465, 0.8714, 0.5158, 0.989, 0.475, 0.9885, 0.4749, 0.9391, 0.5158, 0.9445, 0.1406, 0.8292, 0.1406, 0.9207, 0.1236, 0.9158, 0.1252, 0.8248, 0.9373, 0.2919, 0.9459, 0.2795, 0.9478, 0.2797, 0.9488, 0.2919, 0.1484, 0.9784, 0.1308, 0.9785, 0.1236, 0.9225, 0.1681, 0.9225, 0.1644, 0.9784, 0.952, 0.1206, 0.952, 0.2092, 0.9299, 0.2119, 0.9313, 0.1238, 0.5274, 0.8871, 0.5274, 0.8748, 0.5274, 0.8748, 0.5274, 0.8748, 0.531, 0.8865, 0.5293, 0.8872, 0.4706, 0.8253, 0.4706, 0.9169, 0.4581, 0.919, 0.4538, 0.8304, 0.1577, 0.8248, 0.1593, 0.9158, 0.1423, 0.9207, 0.1423, 0.8292, 0.9382, 0.2989, 0.934, 0.3874, 0.9214, 0.3853, 0.9214, 0.2938, 0.55, 0.7588, 0.5274, 0.7303, 0.5286, 0.7189, 0.5274, 0.7074, 0.55, 0.679, 0.5179, 0.9715, 0.519, 0.9593, 0.5208, 0.9591, 0.5294, 0.9715, 0.8608, 0.4454, 0.8609, 0.418, 0.8742, 0.416, 0.8742, 0.4432, 0.9856, 0.9503, 0.9912, 0.9912, 0.9563, 0.9911, 0.9563, 0.9502, 0.9899, 0.6154, 0.9886, 0.6562, 0.9629, 0.6562, 0.9625, 0.6154, 0.8699, 0.978, 0.8539, 0.978, 0.8502, 0.922, 0.8947, 0.922, 0.8874, 0.9781, 0.9625, 0.6136, 0.9629, 0.5728, 0.9886, 0.5728, 0.9899, 0.6136, 0.9192, 0.9733, 0.9192, 0.8934, 0.9546, 0.9152, 0.954, 0.9713, 0.734, 0.9045, 0.7292, 0.9619, 0.7084, 0.9638, 0.7084, 0.9073, 0.8502, 0.6776, 0.9052, 0.6776, 0.9075, 0.798, 0.8502, 0.7931, 0.6633, 0.8906, 0.6692, 0.9542, 0.6501, 0.9542, 0.656, 0.8906, 0.7061, 0.9065, 0.7066, 0.9626, 0.6712, 0.9844, 0.6712, 0.9045, 0.8502, 0.8047, 0.9075, 0.7998, 0.9052, 0.9203, 0.8502, 0.9203, 0.3634, 0.7656, 0.3422, 0.7074, 0.3444, 0.7049, 0.3659, 0.7647, 0.3659, 0.7838, 0.3444, 0.8436, 0.3326, 0.8568, 0.3207, 0.8615, 0.3, 0.8697, 0.1845, 0.8628, 0.1845, 0.6856, 0.3, 0.6788, 0.3207, 0.687, 0.3326, 0.6917, 0.3313, 0.6954, 0.2995, 0.683, 0.1859, 0.6896, 0.1859, 0.8589, 0.2995, 0.8655, 0.3313, 0.8531, 0.3422, 0.8411, 0.3634, 0.7829, 0.6108, 0.6173, 0.6108, 0.6012, 0.6187, 0.6005, 0.6187, 0.6179, 0.5989, 0.6005, 0.5991, 0.6168, 0.5956, 0.6187, 0.5956, 0.601, 0.9174, 0.7956, 0.9174, 0.9067, 0.9093, 0.9089, 0.9093, 0.7951, 0.9046, 0.9222, 0.9046, 0.9554, 0.8965, 0.9562, 0.8965, 0.922, 0.94, 0.4471, 0.94, 0.3865, 0.948, 0.3863, 0.948, 0.4482, 0.91, 0.1124, 0.91, 0.001353, 0.9181, 0.0008781, 0.9181, 0.1146, 0.6363, 0.6162, 0.6363, 0.6011, 0.6444, 0.6011, 0.6444, 0.6173, 0.9578, 0.3865, 0.9578, 0.4471, 0.9498, 0.4482, 0.9498, 0.3863, 0.9526, 0.6718, 0.9526, 0.6386, 0.9608, 0.6385, 0.9608, 0.6726, 0.6462, 0.6173, 0.6462, 0.6022, 0.6542, 0.6011, 0.6542, 0.6173, 0.9582, 0.7702, 0.9582, 0.7293, 0.9931, 0.7292, 0.9875, 0.7701, 0.1814, 0.5171, 0.1814, 0.5476, 0.1814, 0.5476, 0.1798, 0.5344, 0.1799, 0.5236, 0.1804, 0.5189, 0.1814, 0.5171, 0.9717, 0.7879, 0.9582, 0.7929, 0.9582, 0.7719, 0.9689, 0.773, 0.1799, 0.5493, 0.1809, 0.5512, 0.1814, 0.5559, 0.1815, 0.5665, 0.1799, 0.5797, 0.1798, 0.5797, 0.1798, 0.5493, 0.8873, 0.0008781, 0.9082, 0.002012, 0.9082, 0.1186, 0.8966, 0.1188, 0.5163, 0.7969, 0.5047, 0.7967, 0.5047, 0.6801, 0.5256, 0.679, 0.9734, 0.5097, 0.9699, 0.528, 0.9636, 0.5321, 0.9636, 0.5111, 0.9227, 0.09788, 0.9334, 0.09684, 0.9334, 0.1178, 0.9199, 0.1128, 0.9027, 0.4331, 0.893, 0.444, 0.8902, 0.4233, 0.9027, 0.416, 0.946, 0.6807, 0.9474, 0.7688, 0.9253, 0.7662, 0.9253, 0.6776, 0.8759, 0.416, 0.8884, 0.4233, 0.8856, 0.444, 0.8759, 0.4331, 0.1818, 0.6781, 0.1818, 0.7968, 0.1749, 0.7976, 0.1746, 0.6789, 0.503, 0.679, 0.503, 0.7977, 0.4961, 0.7982, 0.4958, 0.6799, 0.8984, 0.9702, 0.8989, 0.9579, 0.901, 0.9579, 0.9046, 0.9702, 0.9682, 0.6597, 0.9672, 0.6725, 0.9625, 0.6731, 0.9625, 0.658, 0.964, 0.9242, 0.964, 0.914, 0.9703, 0.9103, 0.9704, 0.9203, 0.9716, 0.1049, 0.9716, 0.1149, 0.9646, 0.1168, 0.9647, 0.1068, 0.1656, 0.7968, 0.1656, 0.6781, 0.1728, 0.6789, 0.1725, 0.7976, 0.3676, 0.7975, 0.3676, 0.6788, 0.3748, 0.6797, 0.3745, 0.7981, 0.9465, 0.7751, 0.9464, 0.7902, 0.9413, 0.7866, 0.9413, 0.7706, 0.5113, 0.8147, 0.5113, 0.7987, 0.5161, 0.8021, 0.5161, 0.8193, 0.9563, 0.2795, 0.9568, 0.2918, 0.9506, 0.2918, 0.9542, 0.2795, 0.9683, 0.3609, 0.9693, 0.3736, 0.9636, 0.3754, 0.9636, 0.3602, 0.9168, 0.2742, 0.9168, 0.2379, 0.9218, 0.2427, 0.92, 0.2616, 0.9216, 0.28, 0.8036, 0.9441, 0.7991, 0.9619, 0.7879, 0.9471, 0.7842, 0.9231, 0.7881, 0.9045, 0.793, 0.909, 0.8036, 0.919, 0.763, 0.9441, 0.763, 0.919, 0.7736, 0.909, 0.7784, 0.9045, 0.7824, 0.9231, 0.7787, 0.9471, 0.7675, 0.9619, 0.5324, 0.8969, 0.5288, 0.9149, 0.5288, 0.8906, 0.9002, 0.2379, 0.9003, 0.287, 0.8873, 0.2908, 0.8873, 0.2699, 0.888, 0.2448, 0.9597, 0.4484, 0.9595, 0.4334, 0.9648, 0.4289, 0.9648, 0.4449, 0.5047, 0.8193, 0.5047, 0.8032, 0.5095, 0.7987, 0.5096, 0.8158, 0.6483, 0.9216, 0.6477, 0.9709, 0.6347, 0.9679, 0.6347, 0.9188, 0.6345, 0.8928, 0.6212, 0.8942, 0.634, 0.8906, 0.6483, 0.8923, 0.5928, 0.9709, 0.5923, 0.9216, 0.5923, 0.8923, 0.6066, 0.8906, 0.6194, 0.8942, 0.6061, 0.8928, 0.6059, 0.9188, 0.6059, 0.9679, 0.7613, 0.9073, 0.7613, 0.9638, 0.7405, 0.9619, 0.7357, 0.9045, 0.902, 0.287, 0.9022, 0.2379, 0.9143, 0.2448, 0.9151, 0.2699, 0.9151, 0.2908, 0.9093, 0.9527, 0.9093, 0.9164, 0.914, 0.9106, 0.9124, 0.929, 0.9143, 0.9479, 0.9582, 0.683, 0.9991, 0.6776, 0.999, 0.7269, 0.9582, 0.7275, 0.8589, 0.418, 0.859, 0.4454, 0.8456, 0.4432, 0.8456, 0.416, 0.955, 0.09126, 0.955, 0.1173, 0.942, 0.1133, 0.9417, 0.09239, 0.5179, 0.8851, 0.5179, 0.8053, 0.5256, 0.7987, 0.5256, 0.8917, 0.8306, 0.4481, 0.8306, 0.4209, 0.8437, 0.416, 0.8438, 0.4344, 0.8439, 0.4419, 0.9236, 0.6777, 0.9228, 0.7932, 0.9093, 0.7934, 0.9093, 0.6776, 0.6691, 0.7695, 0.6684, 0.8853, 0.6538, 0.8858, 0.6538, 0.7692, 0.9552, 0.5691, 0.9552, 0.543, 0.9686, 0.5442, 0.9682, 0.5651, 0.9189, 0.2939, 0.9197, 0.4094, 0.9054, 0.4096, 0.9054, 0.2938, 0.1802, 0.7998, 0.1808, 0.9156, 0.1656, 0.9159, 0.1656, 0.7993, 0.9646, 0.1012, 0.9646, 0.09126, 0.9716, 0.09319, 0.9716, 0.1031, 0.9704, 0.9296, 0.9704, 0.9398, 0.964, 0.9359, 0.9642, 0.9259, 0.6647, 0.5945, 0.6683, 0.6126, 0.6647, 0.6188, 0.9636, 0.3147, 0.9636, 0.2938, 0.97, 0.2979, 0.9735, 0.3161, 0.8288, 0.4209, 0.8288, 0.4481, 0.8156, 0.4419, 0.8156, 0.4344, 0.8157, 0.416, 0.9564, 0.7574, 0.9492, 0.7574, 0.9498, 0.6776, 0.9558, 0.6776])
me_cube_002.materials.append(mat_material_004)
me_cube_002.use_mirror_vertex_groups = False
me_cube_002.update()
me_cube_004 = bpy.data.meshes.new('Cube.004')
me_cube_004.from_pydata([(-1.0, -1.0, -1.0), (0.5552, -0.1761, 3.134), (0.5552, -0.1761, 6.134), (-0.5632, -0.1761, 3.134), (-0.5632, -0.1761, 6.134), (0.1972, -0.1761, 3.134), (0.5811, -0.1761, 3.134), (-0.1583, -0.1761, 3.134), (0.5811, -0.1761, 6.134), (0.1972, -0.1761, 6.134), (-0.5372, -0.1761, 3.134), (-1.0, -1.0, 1.0), (-0.1583, -0.1761, 6.134), (0.5552, 0.5282, 3.134), (-0.5372, -0.1761, 6.134), (0.5552, 0.5282, 6.134), (-1.0, 1.0, -1.0), (0.5811, 0.5282, 3.134), (0.5811, 0.5282, 6.134), (0.2232, -0.1761, 3.134), (-1.0, 1.0, 1.0), (0.4337, 0.5282, 3.151), (-0.5632, 0.5282, 3.134), (0.4337, -0.1761, 3.151), (0.2232, -0.1761, 6.134), (0.4337, -0.1761, 6.151), (0.7025, 0.5282, 6.151), (-0.5632, 0.5282, 6.134), (1.0, -1.0, -1.0), (0.7025, -0.1761, 6.151), (-0.5372, 0.5282, 3.134), (0.7025, -0.1761, 3.151), (-0.1324, -0.1761, 3.134), (0.4337, 0.5282, 6.151), (-0.5372, 0.5282, 6.134), (0.7025, 0.5282, 3.151), (1.0, -1.0, 1.0), (-0.6846, 0.5282, 3.151), (-0.6846, -0.1761, 3.151), (0.1972, 0.5282, 3.134), (-0.6846, -0.1761, 6.151), (0.1972, 0.5282, 6.134), (-0.4158, 0.5282, 6.151), (-0.1324, -0.1761, 6.134), (1.0, 1.0, -1.0), (-0.4158, -0.1761, 6.151), (0.2232, 0.5282, 3.134), (-0.4158, -0.1761, 3.151), (1.0, 1.0, 1.0), (-0.6846, 0.5282, 6.151), (0.2232, 0.5282, 6.134), (-0.4158, 0.5282, 3.151), (1.014, 0.8794, -1.0), (0.07578, 0.5282, 3.151), (0.07578, -0.1761, 3.151), (-0.1583, 0.5282, 3.134), (1.014, -0.8794, -1.0), (0.07578, -0.1761, 6.151), (0.3446, 0.5282, 6.151), (-0.1583, 0.5282, 6.134), (1.03, 0.7133, -1.0), (0.3446, -0.1761, 6.151), (-0.1324, 0.5282, 3.134), (0.3446, -0.1761, 3.151), (0.07578, 0.5282, 6.151), (-0.1324, 0.5282, 6.134), (1.042, 0.5256, -1.0), (0.3446, 0.5282, 3.151), (1.05, 0.3219, -1.0), (-0.2797, 0.5282, 3.151), (-0.2797, -0.1761, 3.151), (1.055, 0.1084, -1.0), (-0.2797, -0.1761, 6.151), (1.055, -0.1084, -1.0), (-0.01095, 0.5282, 6.151), (1.05, -0.3219, -1.0), (1.042, -0.5256, -1.0), (-0.01095, -0.1761, 6.151), (1.03, -0.7133, -1.0), (-0.01095, -0.1761, 3.151), (1.014, -0.8794, 1.0), (-0.2797, 0.5282, 6.151), (1.014, 0.8794, 1.0), (-0.01095, 0.5282, 3.151), (1.03, -0.7133, 1.0), (1.042, -0.5256, 1.0), (1.05, -0.3219, 1.0), (1.055, -0.1084, 1.0), (1.055, 0.1084, 1.0), (1.05, 0.3219, 1.0), (1.042, 0.5256, 1.0), (1.03, 0.7133, 1.0), (-0.9561, -0.5777, 2.847), (-0.9561, -0.5777, 6.513), (-0.9561, 0.5777, 2.847), (-0.9561, 0.5777, 6.513), (0.9115, -0.5777, 2.847), (0.9115, -0.5777, 6.513), (0.9115, 0.5777, 2.847), (0.9115, 0.5777, 6.513), (0.9244, 0.508, 2.847), (0.9244, -0.508, 2.847), (0.9393, 0.4121, 2.847), (0.9509, 0.3036, 2.847), (0.9589, 0.186, 2.847), (0.9629, 0.06262, 2.847), (0.9629, -0.06262, 2.847), (0.9589, -0.186, 2.847), (0.9509, -0.3036, 2.847), (0.9393, -0.4121, 2.847), (0.9244, -0.508, 6.513), (0.9244, 0.508, 6.513), (0.9393, -0.4121, 6.513), (0.9509, -0.3036, 6.513), (0.9589, -0.186, 6.513), (0.9629, -0.06262, 6.513), (0.9629, 0.06262, 6.513), (0.9589, 0.186, 6.513), (0.9509, 0.3036, 6.513), (0.9393, 0.4121, 6.513), (-0.9561, -0.5777, 6.513), (-0.9561, 0.5777, 6.513), (0.9115, -0.5777, 6.513), (0.9115, 0.5777, 6.513), (0.9244, -0.508, 6.513), (0.9244, 0.508, 6.513), (0.9393, -0.4121, 6.513), (0.9509, -0.3036, 6.513), (0.9589, -0.186, 6.513), (0.9629, -0.06262, 6.513), (0.9629, 0.06262, 6.513), (0.9589, 0.186, 6.513), (0.9509, 0.3036, 6.513), (0.9393, 0.4121, 6.513), (-1.013, -1.0, 0.8577), (-1.013, -1.0, 3.191), (-1.013, 1.0, 0.8577), (-1.013, 1.0, 3.191), (0.9699, -1.0, 0.8577), (0.9699, -1.0, 3.191), (0.9699, 1.0, 0.8577), (0.9699, 1.0, 3.191), (0.9836, 0.8794, 0.8577), (0.9836, -0.8794, 0.8577), (0.9994, 0.7133, 0.8577), (1.012, 0.5256, 0.8577), (1.02, 0.3219, 0.8577), (1.024, 0.1084, 0.8577), (1.024, -0.1084, 0.8577), (1.02, -0.3219, 0.8577), (1.012, -0.5256, 0.8577), (0.9994, -0.7133, 0.8577), (0.9836, -0.8794, 3.191), (0.9836, 0.8794, 3.191), (0.9994, -0.7133, 3.191), (1.012, -0.5256, 3.191), (1.02, -0.3219, 3.191), (1.024, -0.1084, 3.191), (1.024, 0.1084, 3.191), (1.02, 0.3219, 3.191), (1.012, 0.5256, 3.191), (0.9994, 0.7133, 3.191), (-0.1324, 0.5777, 6.134), (-0.1583, 0.5777, 6.134), (-0.1583, 0.5777, 3.134), (-0.1324, 0.5777, 3.134), (0.1972, 0.5777, 3.134), (0.2232, 0.5777, 3.134), (0.1972, 0.5777, 6.134), (0.2232, 0.5777, 6.134), (-0.5372, 0.5777, 6.134), (-0.5632, 0.5777, 6.134), (-0.5632, 0.5777, 3.134), (-0.5372, 0.5777, 3.134), (0.5811, 0.5777, 3.134), (0.5552, 0.5777, 3.134), (0.5811, 0.5777, 6.134), (0.5552, 0.5777, 6.134)], [], [(16, 20, 48, 44), (28, 36, 11, 0), (56, 80, 36, 28), (0, 11, 20, 16), (78, 56, 28, 0, 16, 44, 52, 60, 66, 68, 71, 73, 75, 76), (80, 56, 78, 84), (84, 78, 76, 85), (85, 76, 75, 86), (86, 75, 73, 87), (87, 73, 71, 88), (88, 71, 68, 89), (89, 68, 66, 90), (90, 66, 60, 91), (91, 60, 52, 82), (44, 48, 82, 52), (134, 135, 137, 136), (95, 99, 98, 94, 164, 165, 166, 167, 175, 174, 176, 177, 169, 168, 162, 163), (167, 169, 177, 175), (166, 165, 162, 168), (170, 163, 164, 173), (173, 164, 94, 95, 163, 170, 171, 172), (96, 97, 93, 92), (101, 110, 97, 96), (132, 133, 125, 123, 121, 120, 122, 124, 126, 127, 128, 129, 130, 131), (150, 151, 143, 138, 134, 136, 140, 142, 144, 145, 146, 147, 148, 149), (110, 101, 109, 112), (112, 109, 108, 113), (113, 108, 107, 114), (114, 107, 106, 115), (115, 106, 105, 116), (116, 105, 104, 117), (117, 104, 103, 118), (118, 103, 102, 119), (119, 102, 100, 111), (98, 99, 111, 100), (136, 137, 141, 140), (138, 139, 135, 134), (143, 152, 139, 138), (108, 109, 101, 96, 92, 94, 98, 100, 102, 103, 104, 105, 106, 107), (92, 93, 95, 94), (152, 143, 151, 154), (154, 151, 150, 155), (155, 150, 149, 156), (156, 149, 148, 157), (157, 148, 147, 158), (158, 147, 146, 159), (159, 146, 145, 160), (160, 145, 144, 161), (161, 144, 142, 153), (140, 141, 153, 142), (163, 59, 55, 164), (59, 81, 69, 55), (32, 7, 12, 43), (55, 7, 32, 62), (65, 43, 12, 59), (65, 59, 163, 162), (164, 55, 62, 165), (62, 65, 162, 165), (7, 70, 72, 12), (83, 79, 77, 74), (70, 69, 81, 72), (65, 74, 77, 43), (12, 72, 81, 59), (55, 69, 70, 7), (43, 77, 79, 32), (62, 83, 74, 65), (32, 79, 83, 62), (168, 41, 39, 166), (41, 64, 53, 39), (19, 5, 9, 24), (39, 5, 19, 46), (50, 24, 9, 41), (50, 41, 168, 169), (166, 39, 46, 167), (167, 46, 50, 169), (5, 54, 57, 9), (67, 63, 61, 58), (54, 53, 64, 57), (50, 58, 61, 24), (9, 57, 64, 41), (39, 53, 54, 5), (24, 61, 63, 19), (46, 67, 58, 50), (19, 63, 67, 46), (171, 27, 22, 172), (27, 49, 37, 22), (10, 3, 4, 14), (22, 3, 10, 30), (34, 14, 4, 27), (34, 27, 171, 170), (172, 22, 30, 173), (30, 34, 170, 173), (3, 38, 40, 4), (51, 47, 45, 42), (38, 37, 49, 40), (34, 42, 45, 14), (4, 40, 49, 27), (22, 37, 38, 3), (14, 45, 47, 10), (30, 51, 42, 34), (10, 47, 51, 30), (177, 15, 13, 175), (15, 33, 21, 13), (6, 1, 2, 8), (13, 1, 6, 17), (18, 8, 2, 15), (18, 15, 177, 176), (175, 13, 17, 174), (17, 18, 176, 174), (1, 23, 25, 2), (35, 31, 29, 26), (23, 21, 33, 25), (18, 26, 29, 8), (2, 25, 33, 15), (13, 21, 23, 1), (8, 29, 31, 6), (17, 35, 26, 18), (6, 31, 35, 17)])
me_cube_004.polygons.foreach_set('use_smooth', [1, 1, 1, 1, 1, 1, 1, 1, 1, 1, 1, 1, 1, 1, 1, 1, 1, 1, 1, 1, 1, 1, 1, 1, 1, 1, 1, 1, 1, 1, 1, 1, 1, 1, 1, 1, 1, 1, 1, 1, 1, 1, 1, 1, 1, 1, 1, 1, 1, 1, 0, 0, 0, 0, 0, 0, 0, 0, 0, 0, 0, 0, 0, 0, 0, 0, 0, 0, 0, 0, 0, 0, 0, 0, 0, 0, 0, 0, 0, 0, 0, 0, 0, 0, 0, 0, 0, 0, 0, 0, 0, 0, 0, 0, 0, 0, 0, 0, 0, 0, 0, 0, 0, 0, 0, 0, 0, 0, 0, 0, 0, 0, 0, 0, 0, 0, 0, 0])
me_cube_004.polygons.foreach_set('material_index', [0, 0, 0, 0, 0, 0, 0, 0, 0, 0, 0, 0, 0, 0, 0, 0, 0, 0, 0, 0, 0, 0, 0, 1, 0, 0, 0, 0, 0, 0, 0, 0, 0, 0, 0, 0, 0, 0, 0, 0, 0, 0, 0, 0, 0, 0, 0, 0, 0, 0, 0, 0, 0, 0, 0, 0, 0, 0, 0, 0, 0, 0, 0, 0, 0, 0, 0, 0, 0, 0, 0, 0, 0, 0, 0, 0, 0, 0, 0, 0, 0, 0, 0, 0, 0, 0, 0, 0, 0, 0, 0, 0, 0, 0, 0, 0, 0, 0, 0, 0, 0, 0, 0, 0, 0, 0, 0, 0, 0, 0, 0, 0, 0, 0, 0, 0, 0, 0])
_uv = me_cube_004.uv_layers.new(name='UVMap')
_uv.uv.foreach_set('vector', [0.375, 0.25, 0.625, 0.25, 0.625, 0.5, 0.375, 0.5, 0.375, 0.75, 0.625, 0.75, 0.625, 1.0, 0.375, 1.0, 0.375, 0.7349, 0.625, 0.7349, 0.625, 0.75, 0.375, 0.75, 0.375, 0.0, 0.625, 0.0, 0.625, 0.25, 0.375, 0.25, 0.375, 0.7118, 0.375, 0.7349, 0.375, 0.75, 0.125, 0.75, 0.125, 0.5, 0.375, 0.5, 0.375, 0.5151, 0.375, 0.5358, 0.375, 0.5591, 0.375, 0.5844, 0.375, 0.6108, 0.375, 0.6375, 0.375, 0.6638, 0.375, 0.6889, 0.625, 0.7349, 0.375, 0.7349, 0.375, 0.7142, 0.625, 0.7142, 0.625, 0.7142, 0.375, 0.7142, 0.375, 0.6909, 0.625, 0.6909, 0.625, 0.6909, 0.375, 0.6909, 0.375, 0.6656, 0.625, 0.6656, 0.625, 0.6656, 0.375, 0.6656, 0.375, 0.6392, 0.625, 0.6392, 0.625, 0.6392, 0.375, 0.6392, 0.375, 0.6108, 0.625, 0.6108, 0.625, 0.6108, 0.375, 0.6108, 0.375, 0.5844, 0.625, 0.5844, 0.625, 0.5844, 0.375, 0.5844, 0.375, 0.5591, 0.625, 0.5591, 0.625, 0.5591, 0.375, 0.5591, 0.375, 0.5358, 0.625, 0.5358, 0.625, 0.5358, 0.375, 0.5358, 0.375, 0.5151, 0.625, 0.5151, 0.375, 0.5, 0.625, 0.5, 0.625, 0.5151, 0.375, 0.5151, 0.375, 0.0, 0.625, 0.0, 0.625, 0.25, 0.375, 0.25, 0.625, 0.25, 0.625, 0.5, 0.375, 0.5, 0.375, 0.25, 0.3946, 0.3568, 0.3946, 0.3603, 0.3946, 0.4044, 0.3946, 0.4079, 0.3946, 0.4523, 0.3946, 0.4558, 0.5991, 0.4558, 0.5991, 0.4523, 0.5991, 0.4079, 0.5991, 0.4044, 0.5991, 0.3603, 0.5991, 0.3568, 0.3946, 0.4079, 0.5991, 0.4079, 0.5991, 0.4523, 0.3946, 0.4523, 0.3946, 0.4044, 0.3946, 0.3603, 0.5991, 0.3603, 0.5991, 0.4044, 0.5991, 0.3061, 0.5991, 0.3568, 0.3946, 0.3568, 0.3946, 0.3061, 0.3946, 0.3061, 0.3946, 0.3568, 0.375, 0.25, 0.625, 0.25, 0.5991, 0.3568, 0.5991, 0.3061, 0.5991, 0.3026, 0.3946, 0.3026, 0.375, 0.75, 0.625, 0.75, 0.625, 1.0, 0.375, 1.0, 0.375, 0.7349, 0.625, 0.7349, 0.625, 0.75, 0.375, 0.75, 0.8124, 0.7546, 0.7504, 0.3764, 0.3963, 0.7052, 0.3537, 0.7004, 0.3537, 0.0002286, 0.3533, 0.0002285, 0.3533, 0.7004, 0.7509, 0.0002285, 0.7072, 0.4168, 0.7945, 0.0002285, 0.9461, 0.7284, 0.0002285, 0.7057, 0.9277, 0.2857, 0.8749, 0.7221, 0.375, 0.6889, 0.375, 0.7118, 0.375, 0.7349, 0.375, 0.75, 0.125, 0.75, 0.125, 0.5, 0.375, 0.5, 0.375, 0.5151, 0.375, 0.5358, 0.375, 0.5591, 0.375, 0.5844, 0.375, 0.6108, 0.375, 0.6375, 0.375, 0.6638, 0.625, 0.7349, 0.375, 0.7349, 0.375, 0.7142, 0.625, 0.7142, 0.625, 0.7142, 0.375, 0.7142, 0.375, 0.6909, 0.625, 0.6909, 0.625, 0.6909, 0.375, 0.6909, 0.375, 0.6656, 0.625, 0.6656, 0.625, 0.6656, 0.375, 0.6656, 0.375, 0.6392, 0.625, 0.6392, 0.625, 0.6392, 0.375, 0.6392, 0.375, 0.6108, 0.625, 0.6108, 0.625, 0.6108, 0.375, 0.6108, 0.375, 0.5844, 0.625, 0.5844, 0.625, 0.5844, 0.375, 0.5844, 0.375, 0.5591, 0.625, 0.5591, 0.625, 0.5591, 0.375, 0.5591, 0.375, 0.5358, 0.625, 0.5358, 0.625, 0.5358, 0.375, 0.5358, 0.375, 0.5151, 0.625, 0.5151, 0.375, 0.5, 0.625, 0.5, 0.625, 0.5151, 0.375, 0.5151, 0.375, 0.25, 0.625, 0.25, 0.625, 0.5, 0.375, 0.5, 0.375, 0.75, 0.625, 0.75, 0.625, 1.0, 0.375, 1.0, 0.375, 0.7349, 0.625, 0.7349, 0.625, 0.75, 0.375, 0.75, 0.375, 0.6889, 0.375, 0.7118, 0.375, 0.7349, 0.375, 0.75, 0.125, 0.75, 0.125, 0.5, 0.375, 0.5, 0.375, 0.5151, 0.375, 0.5358, 0.375, 0.5591, 0.375, 0.5844, 0.375, 0.6108, 0.375, 0.6375, 0.375, 0.6638, 0.375, 0.0, 0.625, 0.0, 0.625, 0.25, 0.375, 0.25, 0.625, 0.7349, 0.375, 0.7349, 0.375, 0.7142, 0.625, 0.7142, 0.625, 0.7142, 0.375, 0.7142, 0.375, 0.6909, 0.625, 0.6909, 0.625, 0.6909, 0.375, 0.6909, 0.375, 0.6656, 0.625, 0.6656, 0.625, 0.6656, 0.375, 0.6656, 0.375, 0.6392, 0.625, 0.6392, 0.625, 0.6392, 0.375, 0.6392, 0.375, 0.6108, 0.625, 0.6108, 0.625, 0.6108, 0.375, 0.6108, 0.375, 0.5844, 0.625, 0.5844, 0.625, 0.5844, 0.375, 0.5844, 0.375, 0.5591, 0.625, 0.5591, 0.625, 0.5591, 0.375, 0.5591, 0.375, 0.5358, 0.625, 0.5358, 0.625, 0.5358, 0.375, 0.5358, 0.375, 0.5151, 0.625, 0.5151, 0.375, 0.5, 0.625, 0.5, 0.625, 0.5151, 0.375, 0.5151, 0.625, 0.2298, 0.625, 0.2144, 0.375, 0.2144, 0.375, 0.2298, 0.625, 0.2144, 0.625, 0.2144, 0.375, 0.2144, 0.375, 0.2144, 0.375, 0.75, 0.375, 1.0, 0.625, 1.0, 0.625, 0.75, 0.125, 0.5356, 0.125, 0.75, 0.375, 0.75, 0.375, 0.5356, 0.625, 0.5356, 0.625, 0.75, 0.875, 0.75, 0.875, 0.5356, 0.625, 0.5356, 0.875, 0.5356, 0.875, 0.5202, 0.625, 0.5202, 0.125, 0.5202, 0.125, 0.5356, 0.375, 0.5356, 0.375, 0.5202, 0.375, 0.5356, 0.625, 0.5356, 0.625, 0.5202, 0.375, 0.5202, 0.375, 1.0, 0.375, 1.0, 0.625, 1.0, 0.625, 1.0, 0.375, 0.5356, 0.375, 0.75, 0.625, 0.75, 0.625, 0.5356, 0.375, 0.0, 0.375, 0.2144, 0.625, 0.2144, 0.625, 0.0, 0.625, 0.5356, 0.625, 0.5356, 0.625, 0.75, 0.625, 0.75, 0.875, 0.75, 0.875, 0.75, 0.875, 0.5356, 0.875, 0.5356, 0.125, 0.5356, 0.125, 0.5356, 0.125, 0.75, 0.125, 0.75, 0.625, 0.75, 0.625, 0.75, 0.375, 0.75, 0.375, 0.75, 0.375, 0.5356, 0.375, 0.5356, 0.625, 0.5356, 0.625, 0.5356, 0.375, 0.75, 0.375, 0.75, 0.375, 0.5356, 0.375, 0.5356, 0.625, 0.2298, 0.625, 0.2144, 0.375, 0.2144, 0.375, 0.2298, 0.625, 0.2144, 0.625, 0.2144, 0.375, 0.2144, 0.375, 0.2144, 0.375, 0.75, 0.375, 1.0, 0.625, 1.0, 0.625, 0.75, 0.125, 0.5356, 0.125, 0.75, 0.375, 0.75, 0.375, 0.5356, 0.625, 0.5356, 0.625, 0.75, 0.875, 0.75, 0.875, 0.5356, 0.625, 0.5356, 0.875, 0.5356, 0.875, 0.5202, 0.625, 0.5202, 0.125, 0.5202, 0.125, 0.5356, 0.375, 0.5356, 0.375, 0.5202, 0.375, 0.5202, 0.375, 0.5356, 0.625, 0.5356, 0.625, 0.5202, 0.375, 1.0, 0.375, 1.0, 0.625, 1.0, 0.625, 1.0, 0.375, 0.5356, 0.375, 0.75, 0.625, 0.75, 0.625, 0.5356, 0.375, 0.0, 0.375, 0.2144, 0.625, 0.2144, 0.625, 0.0, 0.625, 0.5356, 0.625, 0.5356, 0.625, 0.75, 0.625, 0.75, 0.875, 0.75, 0.875, 0.75, 0.875, 0.5356, 0.875, 0.5356, 0.125, 0.5356, 0.125, 0.5356, 0.125, 0.75, 0.125, 0.75, 0.625, 0.75, 0.625, 0.75, 0.375, 0.75, 0.375, 0.75, 0.375, 0.5356, 0.375, 0.5356, 0.625, 0.5356, 0.625, 0.5356, 0.375, 0.75, 0.375, 0.75, 0.375, 0.5356, 0.375, 0.5356, 0.625, 0.2298, 0.625, 0.2144, 0.375, 0.2144, 0.375, 0.2298, 0.625, 0.2144, 0.625, 0.2144, 0.375, 0.2144, 0.375, 0.2144, 0.375, 0.75, 0.375, 1.0, 0.625, 1.0, 0.625, 0.75, 0.125, 0.5356, 0.125, 0.75, 0.375, 0.75, 0.375, 0.5356, 0.625, 0.5356, 0.625, 0.75, 0.875, 0.75, 0.875, 0.5356, 0.625, 0.5356, 0.875, 0.5356, 0.875, 0.5202, 0.625, 0.5202, 0.125, 0.5202, 0.125, 0.5356, 0.375, 0.5356, 0.375, 0.5202, 0.375, 0.5356, 0.625, 0.5356, 0.625, 0.5202, 0.375, 0.5202, 0.375, 1.0, 0.375, 1.0, 0.625, 1.0, 0.625, 1.0, 0.375, 0.5356, 0.375, 0.75, 0.625, 0.75, 0.625, 0.5356, 0.375, 0.0, 0.375, 0.2144, 0.625, 0.2144, 0.625, 0.0, 0.625, 0.5356, 0.625, 0.5356, 0.625, 0.75, 0.625, 0.75, 0.875, 0.75, 0.875, 0.75, 0.875, 0.5356, 0.875, 0.5356, 0.125, 0.5356, 0.125, 0.5356, 0.125, 0.75, 0.125, 0.75, 0.625, 0.75, 0.625, 0.75, 0.375, 0.75, 0.375, 0.75, 0.375, 0.5356, 0.375, 0.5356, 0.625, 0.5356, 0.625, 0.5356, 0.375, 0.75, 0.375, 0.75, 0.375, 0.5356, 0.375, 0.5356, 0.625, 0.2298, 0.625, 0.2144, 0.375, 0.2144, 0.375, 0.2298, 0.625, 0.2144, 0.625, 0.2144, 0.375, 0.2144, 0.375, 0.2144, 0.375, 0.75, 0.375, 1.0, 0.625, 1.0, 0.625, 0.75, 0.125, 0.5356, 0.125, 0.75, 0.375, 0.75, 0.375, 0.5356, 0.625, 0.5356, 0.625, 0.75, 0.875, 0.75, 0.875, 0.5356, 0.625, 0.5356, 0.875, 0.5356, 0.875, 0.5202, 0.625, 0.5202, 0.125, 0.5202, 0.125, 0.5356, 0.375, 0.5356, 0.375, 0.5202, 0.375, 0.5356, 0.625, 0.5356, 0.625, 0.5202, 0.375, 0.5202, 0.375, 1.0, 0.375, 1.0, 0.625, 1.0, 0.625, 1.0, 0.375, 0.5356, 0.375, 0.75, 0.625, 0.75, 0.625, 0.5356, 0.375, 0.0, 0.375, 0.2144, 0.625, 0.2144, 0.625, 0.0, 0.625, 0.5356, 0.625, 0.5356, 0.625, 0.75, 0.625, 0.75, 0.875, 0.75, 0.875, 0.75, 0.875, 0.5356, 0.875, 0.5356, 0.125, 0.5356, 0.125, 0.5356, 0.125, 0.75, 0.125, 0.75, 0.625, 0.75, 0.625, 0.75, 0.375, 0.75, 0.375, 0.75, 0.375, 0.5356, 0.375, 0.5356, 0.625, 0.5356, 0.625, 0.5356, 0.375, 0.75, 0.375, 0.75, 0.375, 0.5356, 0.375, 0.5356])
me_cube_004.materials.append(mat_material_002)
me_cube_004.materials.append(mat_material_003)
me_cube_004.update()
me_cube_006 = bpy.data.meshes.new('Cube.006')
me_cube_006.from_pydata([(0.9652, 0.07161, 0.9321), (0.9652, -0.07161, 0.9321), (-0.9584, 0.728, 0.9321), (-0.9584, -0.728, 0.9321), (0.2761, -0.7854, 0.9321), (0.9652, 1.04e-09, 0.9321), (-0.9584, 9.652e-10, 0.9321), (0.7337, 0.5787, 0.9321), (0.4994, -0.7158, 0.9321), (0.2761, 0.7854, 0.9321), (0.6203, 0.6781, 0.9321), (0.7337, -0.5787, 0.9321), (0.6203, -0.6781, 0.9321), (0.4994, 0.7158, 0.9321), (0.3413, -0.7651, 0.9321), (0.3413, 0.7651, 0.9321)], [], [(4, 14, 8, 12, 11, 1, 5, 0, 7, 10, 13, 15, 9, 2, 6, 3)])
me_cube_006.polygons.foreach_set('use_smooth', [True] * 1)
_uv = me_cube_006.uv_layers.new(name='UVMap')
_uv.uv.foreach_set('vector', [0.2603, 0.9128, 0.2603, 0.9217, 0.2603, 0.9433, 0.5773, 0.9847, 0.5156, 0.9886, 0.7652, 0.9368, 0.8781, 0.6852, 0.5325, 0.8605, 0.4194, 0.9089, 0.5042, 0.9886, 0.5887, 0.9854, 0.9802, 0.4131, 0.9802, 0.422, 0.5522, 0.6893, 0.7819, 0.9348, 0.4099, 0.9029])
me_cube_006.materials.append(mat_material)
me_cube_006.materials.append(mat_material_001)
me_cube_006.use_mirror_vertex_groups = False
me_cube_006.update()
me_cube_010 = bpy.data.meshes.new('Cube.010')
me_cube_010.from_pydata([(-1.0, -1.0, 1.0), (-1.0, 1.0, 1.0), (1.0, -1.0, 1.0), (1.0, 1.0, 1.0), (1.014, -0.8794, 1.0), (1.014, 0.8794, 1.0), (1.03, -0.7133, 1.0), (1.042, -0.5256, 1.0), (1.05, -0.3219, 1.0), (1.055, -0.1084, 1.0), (1.055, 0.1084, 1.0), (1.05, 0.3219, 1.0), (1.042, 0.5256, 1.0), (1.03, 0.7133, 1.0), (1.712, 0.0945, -0.6456), (1.712, -0.0945, -0.6456), (0.823, 0.9607, -0.6456), (0.823, -0.9607, -0.6456), (1.394, -1.037, -0.6456), (1.605, 0.7637, -0.6456), (1.394, 1.037, -0.6456), (1.553, 0.8948, -0.6456), (1.605, -0.7637, -0.6456), (1.553, -0.8948, -0.6456), (-1.013, -1.0, 3.191), (-1.013, 1.0, 3.191), (0.9699, -1.0, 3.191), (0.9699, 1.0, 3.191), (0.9836, -0.8794, 3.191), (0.9836, 0.8794, 3.191), (0.9994, -0.7133, 3.191), (1.012, -0.5256, 3.191), (1.02, -0.3219, 3.191), (1.024, -0.1084, 3.191), (1.024, 0.1084, 3.191), (1.02, 0.3219, 3.191), (1.012, 0.5256, 3.191), (0.9994, 0.7133, 3.191)], [], [(9, 10, 11, 12, 13, 5, 3, 1, 0, 2, 4, 6, 7, 8), (18, 23, 22, 15, 14, 19, 21, 20, 16, 17), (32, 33, 34, 35, 36, 37, 29, 27, 25, 24, 26, 28, 30, 31)])
me_cube_010.polygons.foreach_set('use_smooth', [True] * 3)
_uv = me_cube_010.uv_layers.new(name='UVMap')
_uv.uv.foreach_set('vector', [0.0765, 0.9998, 0.9246, 0.2847, 0.8719, 0.7197, 0.757, 0.7521, 0.7479, 0.3751, 0.3096, 0.0002281, 0.3521, 0.005054, 0.3521, 0.7087, 0.3525, 0.7087, 0.3525, 0.005054, 0.7483, 0.0002282, 0.7575, 0.4154, 0.7919, 0.0002282, 0.8724, 0.4154, 0.8099, 0.4064, 0.4051, 0.6405, 0.5437, 0.6405, 0.6388, 0.9112, 0.7344, 0.6772, 0.5303, 0.9394, 0.9926, 0.3496, 0.4051, 0.64, 0.4279, 0.004213, 0.375, 0.0002433, 0.8775, 0.4179, 0.07695, 0.9998, 0.9301, 0.2864, 0.8771, 0.724, 0.7615, 0.7565, 0.7523, 0.3773, 0.04291, 0.707, 0.0002291, 0.7021, 0.0002291, 0.0002291, 0.3546, 0.707, 0.3546, 0.005084, 0.7527, 0.0002291, 0.7619, 0.4179, 0.7965, 0.0002291])
me_cube_010.materials.append(mat_material)
me_cube_010.update()
me_cube_011 = bpy.data.meshes.new('Cube.011')
me_cube_011.from_pydata([(-0.9833, -1.0, -1.0), (-0.9833, -1.0, -0.2654), (-0.9833, 1.0, -1.0), (-0.9833, 1.0, -0.2654), (1.0, -1.0, -1.0), (1.0, -1.0, 1.0), (1.0, 1.0, -1.0), (1.0, 1.0, 1.0), (1.014, 0.8794, -1.0), (1.014, -0.8794, -1.0), (1.03, 0.7133, -1.0), (1.042, 0.5256, -1.0), (1.05, 0.3219, -1.0), (1.055, 0.1084, -1.0), (1.055, -0.1084, -1.0), (1.05, -0.3219, -1.0), (1.042, -0.5256, -1.0), (1.03, -0.7133, -1.0), (1.014, -0.8794, 1.0), (1.014, 0.8794, 1.0), (1.03, -0.7133, 1.0), (1.042, -0.5256, 1.0), (1.05, -0.3219, 1.0), (1.055, -0.1084, 1.0), (1.055, 0.1084, 1.0), (1.05, 0.3219, 1.0), (1.042, 0.5256, 1.0), (1.03, 0.7133, 1.0), (0.7881, 1.0, -0.2654), (0.7881, -1.0, -0.2654), (0.8097, 1.0, 1.0), (0.815, -1.0, 1.0), (0.8002, 1.0, 0.09274), (0.7928, 1.0, -0.1646), (0.794, -1.0, -0.1645), (0.8032, -1.0, 0.09273)], [], [(3, 28, 33, 32, 30, 7, 6, 2), (9, 18, 5, 4), (18, 9, 17, 20), (20, 17, 16, 21), (21, 16, 15, 22), (22, 15, 14, 23), (23, 14, 13, 24), (24, 13, 12, 25), (25, 12, 11, 26), (26, 11, 10, 27), (27, 10, 8, 19), (6, 7, 19, 8), (0, 1, 3, 2), (29, 1, 0, 4, 5, 31, 35, 34)])
me_cube_011.polygons.foreach_set('use_smooth', [True] * 14)
_uv = me_cube_011.uv_layers.new(name='UVMap')
_uv.uv.foreach_set('vector', [0.625, 0.25, 0.625, 0.4167, 0.625, 0.4185, 0.625, 0.4215, 0.625, 0.4252, 0.625, 0.5, 0.375, 0.5, 0.375, 0.25, 0.375, 0.7349, 0.625, 0.7349, 0.625, 0.75, 0.375, 0.75, 0.625, 0.7349, 0.375, 0.7349, 0.375, 0.7142, 0.625, 0.7142, 0.625, 0.7142, 0.375, 0.7142, 0.375, 0.6909, 0.625, 0.6909, 0.625, 0.6909, 0.375, 0.6909, 0.375, 0.6656, 0.625, 0.6656, 0.625, 0.6656, 0.375, 0.6656, 0.375, 0.6392, 0.625, 0.6392, 0.625, 0.6392, 0.375, 0.6392, 0.375, 0.6108, 0.625, 0.6108, 0.625, 0.6108, 0.375, 0.6108, 0.375, 0.5844, 0.625, 0.5844, 0.625, 0.5844, 0.375, 0.5844, 0.375, 0.5591, 0.625, 0.5591, 0.625, 0.5591, 0.375, 0.5591, 0.375, 0.5358, 0.625, 0.5358, 0.625, 0.5358, 0.375, 0.5358, 0.375, 0.5151, 0.625, 0.5151, 0.375, 0.5, 0.625, 0.5, 0.625, 0.5151, 0.375, 0.5151, 0.375, 0.0, 0.625, 0.0, 0.625, 0.25, 0.375, 0.25, 0.625, 0.8333, 0.625, 1.0, 0.375, 1.0, 0.375, 0.75, 0.625, 0.75, 0.625, 0.8227, 0.625, 0.8274, 0.625, 0.831])
me_cube_011.update()
me_cylinder = bpy.data.meshes.new('Cylinder')
me_cylinder.from_pydata([(1.052, 7.1, -14.43), (1.052, 1.049, 15.45), (2.996, 6.154, -14.43), (2.996, 0.1194, 15.3), (4.484, 4.407, -14.43), (4.484, -1.599, 15.01), (5.289, 2.124, -14.43), (5.289, -3.844, 14.64), (5.289, -0.3465, -14.43), (5.289, -6.274, 14.23), (4.484, -2.629, -14.43), (4.484, -8.519, 13.86), (2.996, -4.377, -14.43), (2.996, -10.24, 13.57), (1.052, -5.322, -14.43), (1.052, -11.17, 13.41), (-1.052, -5.322, -14.43), (-1.052, -11.17, 13.41), (-2.996, -4.377, -14.43), (-2.996, -10.24, 13.57), (-4.484, -2.629, -14.43), (-4.484, -8.519, 13.86), (-5.289, -0.3465, -14.43), (-5.289, -6.274, 14.23), (-5.289, 2.124, -14.43), (-5.289, -3.844, 14.64), (-4.484, 4.407, -14.43), (-4.484, -1.599, 15.01), (-2.996, 6.154, -14.43), (-2.996, 0.1194, 15.3), (-1.052, 7.1, -14.43), (-1.052, 1.049, 15.45), (-3.468, 0.2533, 13.58), (3.468, 0.2533, 13.58), (-3.468, 0.1791, 13.42), (3.468, 0.1791, 13.42), (-3.468, -0.1791, 13.42), (3.468, -0.1791, 13.42), (-3.468, -0.1791, 13.74), (3.468, -0.1791, 13.74), (-3.468, 0.0, 13.81), (3.468, 0.0, 13.81), (-4.96, -2.962, 13.58), (4.96, -2.962, 13.58), (-4.96, -3.037, 13.42), (4.96, -3.037, 13.42), (-4.96, -3.395, 13.42), (4.96, -3.395, 13.42), (-4.96, -3.395, 13.74), (4.96, -3.395, 13.74), (-4.96, -3.216, 13.81), (4.96, -3.216, 13.81), (-4.96, -6.295, 13.58), (4.96, -6.295, 13.58), (-4.96, -6.37, 13.42), (4.96, -6.37, 13.42), (-4.96, -6.728, 13.42), (4.96, -6.728, 13.42), (-4.96, -6.728, 13.74), (4.96, -6.728, 13.74), (-4.96, -6.549, 13.81), (4.96, -6.549, 13.81), (-3.468, -9.235, 13.58), (3.468, -9.235, 13.58), (-3.468, -9.31, 13.42), (3.468, -9.31, 13.42), (-3.468, -9.668, 13.42), (3.468, -9.668, 13.42), (-3.468, -9.668, 13.74), (3.468, -9.668, 13.74), (-3.468, -9.489, 13.81), (3.468, -9.489, 13.81), (1.052, -31.99, -14.43), (1.052, -38.04, 15.45), (2.996, -32.94, -14.43), (2.996, -38.97, 15.3), (4.484, -34.69, -14.43), (4.484, -40.69, 15.01), (5.289, -36.97, -14.43), (5.289, -42.94, 14.64), (5.289, -39.44, -14.43), (5.289, -45.37, 14.23), (4.484, -41.72, -14.43), (4.484, -47.61, 13.86), (2.996, -43.47, -14.43), (2.996, -49.33, 13.57), (1.052, -44.41, -14.43), (1.052, -50.26, 13.41), (-1.052, -44.41, -14.43), (-1.052, -50.26, 13.41), (-2.996, -43.47, -14.43), (-2.996, -49.33, 13.57), (-4.484, -41.72, -14.43), (-4.484, -47.61, 13.86), (-5.289, -39.44, -14.43), (-5.289, -45.37, 14.23), (-5.289, -36.97, -14.43), (-5.289, -42.94, 14.64), (-4.484, -34.69, -14.43), (-4.484, -40.69, 15.01), (-2.996, -32.94, -14.43), (-2.996, -38.97, 15.3), (-1.052, -31.99, -14.43), (-1.052, -38.04, 15.45), (-3.468, -38.84, 13.58), (3.468, -38.84, 13.58), (-3.468, -38.91, 13.42), (3.468, -38.91, 13.42), (-3.468, -39.27, 13.42), (3.468, -39.27, 13.42), (-3.468, -39.27, 13.74), (3.468, -39.27, 13.74), (-3.468, -39.09, 13.81), (3.468, -39.09, 13.81), (-4.96, -42.05, 13.58), (4.96, -42.05, 13.58), (-4.96, -42.13, 13.42), (4.96, -42.13, 13.42), (-4.96, -42.49, 13.42), (4.96, -42.49, 13.42), (-4.96, -42.49, 13.74), (4.96, -42.49, 13.74), (-4.96, -42.31, 13.81), (4.96, -42.31, 13.81), (-4.96, -45.39, 13.58), (4.96, -45.39, 13.58), (-4.96, -45.46, 13.42), (4.96, -45.46, 13.42), (-4.96, -45.82, 13.42), (4.96, -45.82, 13.42), (-4.96, -45.82, 13.74), (4.96, -45.82, 13.74), (-4.96, -45.64, 13.81), (4.96, -45.64, 13.81), (-3.468, -48.33, 13.58), (3.468, -48.33, 13.58), (-3.468, -48.4, 13.42), (3.468, -48.4, 13.42), (-3.468, -48.76, 13.42), (3.468, -48.76, 13.42), (-3.468, -48.76, 13.74), (3.468, -48.76, 13.74), (-3.468, -48.58, 13.81), (3.468, -48.58, 13.81), (1.052, -71.65, -14.43), (1.052, -77.7, 15.45), (2.996, -72.59, -14.43), (2.996, -78.63, 15.3), (4.484, -74.34, -14.43), (4.484, -80.35, 15.01), (5.289, -76.62, -14.43), (5.289, -82.59, 14.64), (5.289, -79.09, -14.43), (5.289, -85.02, 14.23), (4.484, -81.38, -14.43), (4.484, -87.27, 13.86), (2.996, -83.12, -14.43), (2.996, -88.98, 13.57), (1.052, -84.07, -14.43), (1.052, -89.91, 13.41), (-1.052, -84.07, -14.43), (-1.052, -89.91, 13.41), (-2.996, -83.12, -14.43), (-2.996, -88.98, 13.57), (-4.484, -81.38, -14.43), (-4.484, -87.27, 13.86), (-5.289, -79.09, -14.43), (-5.289, -85.02, 14.23), (-5.289, -76.62, -14.43), (-5.289, -82.59, 14.64), (-4.484, -74.34, -14.43), (-4.484, -80.35, 15.01), (-2.996, -72.59, -14.43), (-2.996, -78.63, 15.3), (-1.052, -71.65, -14.43), (-1.052, -77.7, 15.45), (-3.468, -78.49, 13.58), (3.468, -78.49, 13.58), (-3.468, -78.57, 13.42), (3.468, -78.57, 13.42), (-3.468, -78.93, 13.42), (3.468, -78.93, 13.42), (-3.468, -78.93, 13.74), (3.468, -78.93, 13.74), (-3.468, -78.75, 13.81), (3.468, -78.75, 13.81), (-4.96, -81.71, 13.58), (4.96, -81.71, 13.58), (-4.96, -81.78, 13.42), (4.96, -81.78, 13.42), (-4.96, -82.14, 13.42), (4.96, -82.14, 13.42), (-4.96, -82.14, 13.74), (4.96, -82.14, 13.74), (-4.96, -81.96, 13.81), (4.96, -81.96, 13.81), (-4.96, -85.04, 13.58), (4.96, -85.04, 13.58), (-4.96, -85.12, 13.42), (4.96, -85.12, 13.42), (-4.96, -85.47, 13.42), (4.96, -85.47, 13.42), (-4.96, -85.47, 13.74), (4.96, -85.47, 13.74), (-4.96, -85.3, 13.81), (4.96, -85.3, 13.81), (-3.468, -87.98, 13.58), (3.468, -87.98, 13.58), (-3.468, -88.06, 13.42), (3.468, -88.06, 13.42), (-3.468, -88.41, 13.42), (3.468, -88.41, 13.42), (-3.468, -88.41, 13.74), (3.468, -88.41, 13.74), (-3.468, -88.24, 13.81), (3.468, -88.24, 13.81), (1.052, -116.8, -14.43), (1.052, -122.9, 15.45), (2.996, -117.8, -14.43), (2.996, -123.8, 15.3), (4.484, -119.5, -14.43), (4.484, -125.5, 15.01), (5.289, -121.8, -14.43), (5.289, -127.8, 14.64), (5.289, -124.3, -14.43), (5.289, -130.2, 14.23), (4.484, -126.5, -14.43), (4.484, -132.4, 13.86), (2.996, -128.3, -14.43), (2.996, -134.2, 13.57), (1.052, -129.2, -14.43), (1.052, -135.1, 13.41), (-1.052, -129.2, -14.43), (-1.052, -135.1, 13.41), (-2.996, -128.3, -14.43), (-2.996, -134.2, 13.57), (-4.484, -126.5, -14.43), (-4.484, -132.4, 13.86), (-5.289, -124.3, -14.43), (-5.289, -130.2, 14.23), (-5.289, -121.8, -14.43), (-5.289, -127.8, 14.64), (-4.484, -119.5, -14.43), (-4.484, -125.5, 15.01), (-2.996, -117.8, -14.43), (-2.996, -123.8, 15.3), (-1.052, -116.8, -14.43), (-1.052, -122.9, 15.45), (-3.468, -123.7, 13.58), (3.468, -123.7, 13.58), (-3.468, -123.7, 13.42), (3.468, -123.7, 13.42), (-3.468, -124.1, 13.42), (3.468, -124.1, 13.42), (-3.468, -124.1, 13.74), (3.468, -124.1, 13.74), (-3.468, -123.9, 13.81), (3.468, -123.9, 13.81), (-4.96, -126.9, 13.58), (4.96, -126.9, 13.58), (-4.96, -127.0, 13.42), (4.96, -127.0, 13.42), (-4.96, -127.3, 13.42), (4.96, -127.3, 13.42), (-4.96, -127.3, 13.74), (4.96, -127.3, 13.74), (-4.96, -127.1, 13.81), (4.96, -127.1, 13.81), (-4.96, -130.2, 13.58), (4.96, -130.2, 13.58), (-4.96, -130.3, 13.42), (4.96, -130.3, 13.42), (-4.96, -130.6, 13.42), (4.96, -130.6, 13.42), (-4.96, -130.6, 13.74), (4.96, -130.6, 13.74), (-4.96, -130.5, 13.81), (4.96, -130.5, 13.81), (-3.468, -133.1, 13.58), (3.468, -133.1, 13.58), (-3.468, -133.2, 13.42), (3.468, -133.2, 13.42), (-3.468, -133.6, 13.42), (3.468, -133.6, 13.42), (-3.468, -133.6, 13.74), (3.468, -133.6, 13.74), (-3.468, -133.4, 13.81), (3.468, -133.4, 13.81)], [], [(15, 17, 16, 14), (27, 29, 28, 26), (21, 23, 22, 20), (3, 5, 4, 2), (19, 21, 20, 18), (29, 31, 30, 28), (30, 31, 1, 0), (13, 15, 14, 12), (17, 19, 18, 16), (9, 11, 10, 8), (7, 9, 8, 6), (5, 7, 6, 4), (11, 13, 12, 10), (1, 3, 2, 0), (0, 2, 4, 6, 8, 10, 12, 14, 16, 18, 20, 22, 24, 26, 28, 30), (23, 25, 24, 22), (32, 33, 35, 34), (35, 37, 36, 34), (38, 39, 41, 40), (35, 33, 41, 39, 37), (37, 39, 38, 36), (32, 34, 36, 38, 40), (41, 33, 32, 40), (42, 43, 45, 44), (45, 47, 46, 44), (48, 49, 51, 50), (45, 43, 51, 49, 47), (47, 49, 48, 46), (42, 44, 46, 48, 50), (51, 43, 42, 50), (52, 53, 55, 54), (55, 57, 56, 54), (58, 59, 61, 60), (55, 53, 61, 59, 57), (57, 59, 58, 56), (52, 54, 56, 58, 60), (61, 53, 52, 60), (62, 63, 65, 64), (65, 67, 66, 64), (68, 69, 71, 70), (65, 63, 71, 69, 67), (67, 69, 68, 66), (62, 64, 66, 68, 70), (71, 63, 62, 70), (25, 27, 26, 24), (87, 89, 88, 86), (99, 101, 100, 98), (93, 95, 94, 92), (75, 77, 76, 74), (91, 93, 92, 90), (101, 103, 102, 100), (102, 103, 73, 72), (85, 87, 86, 84), (89, 91, 90, 88), (81, 83, 82, 80), (79, 81, 80, 78), (77, 79, 78, 76), (83, 85, 84, 82), (73, 75, 74, 72), (72, 74, 76, 78, 80, 82, 84, 86, 88, 90, 92, 94, 96, 98, 100, 102), (95, 97, 96, 94), (104, 105, 107, 106), (107, 109, 108, 106), (110, 111, 113, 112), (107, 105, 113, 111, 109), (109, 111, 110, 108), (104, 106, 108, 110, 112), (113, 105, 104, 112), (114, 115, 117, 116), (117, 119, 118, 116), (120, 121, 123, 122), (117, 115, 123, 121, 119), (119, 121, 120, 118), (114, 116, 118, 120, 122), (123, 115, 114, 122), (124, 125, 127, 126), (127, 129, 128, 126), (130, 131, 133, 132), (127, 125, 133, 131, 129), (129, 131, 130, 128), (124, 126, 128, 130, 132), (133, 125, 124, 132), (134, 135, 137, 136), (137, 139, 138, 136), (140, 141, 143, 142), (137, 135, 143, 141, 139), (139, 141, 140, 138), (134, 136, 138, 140, 142), (143, 135, 134, 142), (97, 99, 98, 96), (159, 161, 160, 158), (171, 173, 172, 170), (165, 167, 166, 164), (147, 149, 148, 146), (163, 165, 164, 162), (173, 175, 174, 172), (174, 175, 145, 144), (157, 159, 158, 156), (161, 163, 162, 160), (153, 155, 154, 152), (151, 153, 152, 150), (149, 151, 150, 148), (155, 157, 156, 154), (145, 147, 146, 144), (144, 146, 148, 150, 152, 154, 156, 158, 160, 162, 164, 166, 168, 170, 172, 174), (167, 169, 168, 166), (176, 177, 179, 178), (179, 181, 180, 178), (182, 183, 185, 184), (179, 177, 185, 183, 181), (181, 183, 182, 180), (176, 178, 180, 182, 184), (185, 177, 176, 184), (186, 187, 189, 188), (189, 191, 190, 188), (192, 193, 195, 194), (189, 187, 195, 193, 191), (191, 193, 192, 190), (186, 188, 190, 192, 194), (195, 187, 186, 194), (196, 197, 199, 198), (199, 201, 200, 198), (202, 203, 205, 204), (199, 197, 205, 203, 201), (201, 203, 202, 200), (196, 198, 200, 202, 204), (205, 197, 196, 204), (206, 207, 209, 208), (209, 211, 210, 208), (212, 213, 215, 214), (209, 207, 215, 213, 211), (211, 213, 212, 210), (206, 208, 210, 212, 214), (215, 207, 206, 214), (169, 171, 170, 168), (231, 233, 232, 230), (243, 245, 244, 242), (237, 239, 238, 236), (219, 221, 220, 218), (235, 237, 236, 234), (245, 247, 246, 244), (246, 247, 217, 216), (229, 231, 230, 228), (233, 235, 234, 232), (225, 227, 226, 224), (223, 225, 224, 222), (221, 223, 222, 220), (227, 229, 228, 226), (217, 219, 218, 216), (216, 218, 220, 222, 224, 226, 228, 230, 232, 234, 236, 238, 240, 242, 244, 246), (239, 241, 240, 238), (248, 249, 251, 250), (251, 253, 252, 250), (254, 255, 257, 256), (251, 249, 257, 255, 253), (253, 255, 254, 252), (248, 250, 252, 254, 256), (257, 249, 248, 256), (258, 259, 261, 260), (261, 263, 262, 260), (264, 265, 267, 266), (261, 259, 267, 265, 263), (263, 265, 264, 262), (258, 260, 262, 264, 266), (267, 259, 258, 266), (268, 269, 271, 270), (271, 273, 272, 270), (274, 275, 277, 276), (271, 269, 277, 275, 273), (273, 275, 274, 272), (268, 270, 272, 274, 276), (277, 269, 268, 276), (278, 279, 281, 280), (281, 283, 282, 280), (284, 285, 287, 286), (281, 279, 287, 285, 283), (283, 285, 284, 282), (278, 280, 282, 284, 286), (287, 279, 278, 286), (241, 243, 242, 240)])
me_cylinder.polygons.foreach_set('use_smooth', [True] * 180)
_uv = me_cylinder.uv_layers.new(name='UVMap')
_uv.uv.foreach_set('vector', [0.5312, 1.0, 0.4688, 1.0, 0.4688, 0.5, 0.5312, 0.5, 0.1562, 1.0, 0.09375, 1.0, 0.09375, 0.5, 0.1562, 0.5, 0.3438, 1.0, 0.2812, 1.0, 0.2812, 0.5, 0.3438, 0.5, 0.9062, 1.0, 0.8438, 1.0, 0.8438, 0.5, 0.9062, 0.5, 0.4062, 1.0, 0.3438, 1.0, 0.3438, 0.5, 0.4062, 0.5, 0.09375, 1.0, 0.03125, 1.0, 0.03125, 0.5, 0.09375, 0.5, 0.03125, 0.5, 0.03125, 1.0, 0.9688, 1.0, 0.9688, 0.5, 0.5938, 1.0, 0.5312, 1.0, 0.5312, 0.5, 0.5938, 0.5, 0.4688, 1.0, 0.4062, 1.0, 0.4062, 0.5, 0.4688, 0.5, 0.7188, 1.0, 0.6562, 1.0, 0.6562, 0.5, 0.7188, 0.5, 0.7812, 1.0, 0.7188, 1.0, 0.7188, 0.5, 0.7812, 0.5, 0.8438, 1.0, 0.7812, 1.0, 0.7812, 0.5, 0.8438, 0.5, 0.6562, 1.0, 0.5938, 1.0, 0.5938, 0.5, 0.6562, 0.5, 0.9688, 1.0, 0.9062, 1.0, 0.9062, 0.5, 0.9688, 0.5, 0.7968, 0.4854, 0.8833, 0.4496, 0.9496, 0.3833, 0.9854, 0.2968, 0.9854, 0.2032, 0.9496, 0.1167, 0.8833, 0.05045, 0.7968, 0.01461, 0.7032, 0.01461, 0.6167, 0.05045, 0.5504, 0.1167, 0.5146, 0.2032, 0.5146, 0.2968, 0.5504, 0.3833, 0.6167, 0.4496, 0.7032, 0.4854, 0.2812, 1.0, 0.2188, 1.0, 0.2188, 0.5, 0.2812, 0.5, 1.0, 0.5, 1.0, 1.0, 0.875, 1.0, 0.875, 0.5, 0.875, 1.0, 0.625, 1.0, 0.625, 0.5, 0.875, 0.5, 0.375, 0.5, 0.375, 1.0, 0.25, 1.0, 0.25, 0.5, 0.4197, 0.4197, 0.25, 0.49, 0.01, 0.25, 0.08029, 0.08029, 0.4197, 0.08029, 0.625, 1.0, 0.375, 1.0, 0.375, 0.5, 0.625, 0.5, 0.75, 0.49, 0.9197, 0.4197, 0.9197, 0.08029, 0.5803, 0.08029, 0.51, 0.25, 0.25, 1.0, 0.0, 1.0, 0.0, 0.5, 0.25, 0.5, 1.0, 0.5, 1.0, 1.0, 0.875, 1.0, 0.875, 0.5, 0.875, 1.0, 0.625, 1.0, 0.625, 0.5, 0.875, 0.5, 0.375, 0.5, 0.375, 1.0, 0.25, 1.0, 0.25, 0.5, 0.4197, 0.4197, 0.25, 0.49, 0.01, 0.25, 0.08029, 0.08029, 0.4197, 0.08029, 0.625, 1.0, 0.375, 1.0, 0.375, 0.5, 0.625, 0.5, 0.75, 0.49, 0.9197, 0.4197, 0.9197, 0.08029, 0.5803, 0.08029, 0.51, 0.25, 0.25, 1.0, 0.0, 1.0, 0.0, 0.5, 0.25, 0.5, 1.0, 0.5, 1.0, 1.0, 0.875, 1.0, 0.875, 0.5, 0.875, 1.0, 0.625, 1.0, 0.625, 0.5, 0.875, 0.5, 0.375, 0.5, 0.375, 1.0, 0.25, 1.0, 0.25, 0.5, 0.4197, 0.4197, 0.25, 0.49, 0.01, 0.25, 0.08029, 0.08029, 0.4197, 0.08029, 0.625, 1.0, 0.375, 1.0, 0.375, 0.5, 0.625, 0.5, 0.75, 0.49, 0.9197, 0.4197, 0.9197, 0.08029, 0.5803, 0.08029, 0.51, 0.25, 0.25, 1.0, 0.0, 1.0, 0.0, 0.5, 0.25, 0.5, 1.0, 0.5, 1.0, 1.0, 0.875, 1.0, 0.875, 0.5, 0.875, 1.0, 0.625, 1.0, 0.625, 0.5, 0.875, 0.5, 0.375, 0.5, 0.375, 1.0, 0.25, 1.0, 0.25, 0.5, 0.4197, 0.4197, 0.25, 0.49, 0.01, 0.25, 0.08029, 0.08029, 0.4197, 0.08029, 0.625, 1.0, 0.375, 1.0, 0.375, 0.5, 0.625, 0.5, 0.75, 0.49, 0.9197, 0.4197, 0.9197, 0.08029, 0.5803, 0.08029, 0.51, 0.25, 0.25, 1.0, 0.0, 1.0, 0.0, 0.5, 0.25, 0.5, 0.2188, 1.0, 0.1562, 1.0, 0.1562, 0.5, 0.2188, 0.5, 0.5312, 1.0, 0.4688, 1.0, 0.4688, 0.5, 0.5312, 0.5, 0.1562, 1.0, 0.09375, 1.0, 0.09375, 0.5, 0.1562, 0.5, 0.3438, 1.0, 0.2812, 1.0, 0.2812, 0.5, 0.3438, 0.5, 0.9062, 1.0, 0.8438, 1.0, 0.8438, 0.5, 0.9062, 0.5, 0.4062, 1.0, 0.3438, 1.0, 0.3438, 0.5, 0.4062, 0.5, 0.09375, 1.0, 0.03125, 1.0, 0.03125, 0.5, 0.09375, 0.5, 0.03125, 0.5, 0.03125, 1.0, 0.9688, 1.0, 0.9688, 0.5, 0.5938, 1.0, 0.5312, 1.0, 0.5312, 0.5, 0.5938, 0.5, 0.4688, 1.0, 0.4062, 1.0, 0.4062, 0.5, 0.4688, 0.5, 0.7188, 1.0, 0.6562, 1.0, 0.6562, 0.5, 0.7188, 0.5, 0.7812, 1.0, 0.7188, 1.0, 0.7188, 0.5, 0.7812, 0.5, 0.8438, 1.0, 0.7812, 1.0, 0.7812, 0.5, 0.8438, 0.5, 0.6562, 1.0, 0.5938, 1.0, 0.5938, 0.5, 0.6562, 0.5, 0.9688, 1.0, 0.9062, 1.0, 0.9062, 0.5, 0.9688, 0.5, 0.7968, 0.4854, 0.8833, 0.4496, 0.9496, 0.3833, 0.9854, 0.2968, 0.9854, 0.2032, 0.9496, 0.1167, 0.8833, 0.05045, 0.7968, 0.01461, 0.7032, 0.01461, 0.6167, 0.05045, 0.5504, 0.1167, 0.5146, 0.2032, 0.5146, 0.2968, 0.5504, 0.3833, 0.6167, 0.4496, 0.7032, 0.4854, 0.2812, 1.0, 0.2188, 1.0, 0.2188, 0.5, 0.2812, 0.5, 1.0, 0.5, 1.0, 1.0, 0.875, 1.0, 0.875, 0.5, 0.875, 1.0, 0.625, 1.0, 0.625, 0.5, 0.875, 0.5, 0.375, 0.5, 0.375, 1.0, 0.25, 1.0, 0.25, 0.5, 0.4197, 0.4197, 0.25, 0.49, 0.01, 0.25, 0.08029, 0.08029, 0.4197, 0.08029, 0.625, 1.0, 0.375, 1.0, 0.375, 0.5, 0.625, 0.5, 0.75, 0.49, 0.9197, 0.4197, 0.9197, 0.08029, 0.5803, 0.08029, 0.51, 0.25, 0.25, 1.0, 0.0, 1.0, 0.0, 0.5, 0.25, 0.5, 1.0, 0.5, 1.0, 1.0, 0.875, 1.0, 0.875, 0.5, 0.875, 1.0, 0.625, 1.0, 0.625, 0.5, 0.875, 0.5, 0.375, 0.5, 0.375, 1.0, 0.25, 1.0, 0.25, 0.5, 0.4197, 0.4197, 0.25, 0.49, 0.01, 0.25, 0.08029, 0.08029, 0.4197, 0.08029, 0.625, 1.0, 0.375, 1.0, 0.375, 0.5, 0.625, 0.5, 0.75, 0.49, 0.9197, 0.4197, 0.9197, 0.08029, 0.5803, 0.08029, 0.51, 0.25, 0.25, 1.0, 0.0, 1.0, 0.0, 0.5, 0.25, 0.5, 1.0, 0.5, 1.0, 1.0, 0.875, 1.0, 0.875, 0.5, 0.875, 1.0, 0.625, 1.0, 0.625, 0.5, 0.875, 0.5, 0.375, 0.5, 0.375, 1.0, 0.25, 1.0, 0.25, 0.5, 0.4197, 0.4197, 0.25, 0.49, 0.01, 0.25, 0.08029, 0.08029, 0.4197, 0.08029, 0.625, 1.0, 0.375, 1.0, 0.375, 0.5, 0.625, 0.5, 0.75, 0.49, 0.9197, 0.4197, 0.9197, 0.08029, 0.5803, 0.08029, 0.51, 0.25, 0.25, 1.0, 0.0, 1.0, 0.0, 0.5, 0.25, 0.5, 1.0, 0.5, 1.0, 1.0, 0.875, 1.0, 0.875, 0.5, 0.875, 1.0, 0.625, 1.0, 0.625, 0.5, 0.875, 0.5, 0.375, 0.5, 0.375, 1.0, 0.25, 1.0, 0.25, 0.5, 0.4197, 0.4197, 0.25, 0.49, 0.01, 0.25, 0.08029, 0.08029, 0.4197, 0.08029, 0.625, 1.0, 0.375, 1.0, 0.375, 0.5, 0.625, 0.5, 0.75, 0.49, 0.9197, 0.4197, 0.9197, 0.08029, 0.5803, 0.08029, 0.51, 0.25, 0.25, 1.0, 0.0, 1.0, 0.0, 0.5, 0.25, 0.5, 0.2188, 1.0, 0.1562, 1.0, 0.1562, 0.5, 0.2188, 0.5, 0.5312, 1.0, 0.4688, 1.0, 0.4688, 0.5, 0.5312, 0.5, 0.1562, 1.0, 0.09375, 1.0, 0.09375, 0.5, 0.1562, 0.5, 0.3438, 1.0, 0.2812, 1.0, 0.2812, 0.5, 0.3438, 0.5, 0.9062, 1.0, 0.8438, 1.0, 0.8438, 0.5, 0.9062, 0.5, 0.4062, 1.0, 0.3438, 1.0, 0.3438, 0.5, 0.4062, 0.5, 0.09375, 1.0, 0.03125, 1.0, 0.03125, 0.5, 0.09375, 0.5, 0.03125, 0.5, 0.03125, 1.0, 0.9688, 1.0, 0.9688, 0.5, 0.5938, 1.0, 0.5312, 1.0, 0.5312, 0.5, 0.5938, 0.5, 0.4688, 1.0, 0.4062, 1.0, 0.4062, 0.5, 0.4688, 0.5, 0.7188, 1.0, 0.6562, 1.0, 0.6562, 0.5, 0.7188, 0.5, 0.7812, 1.0, 0.7188, 1.0, 0.7188, 0.5, 0.7812, 0.5, 0.8438, 1.0, 0.7812, 1.0, 0.7812, 0.5, 0.8438, 0.5, 0.6562, 1.0, 0.5938, 1.0, 0.5938, 0.5, 0.6562, 0.5, 0.9688, 1.0, 0.9062, 1.0, 0.9062, 0.5, 0.9688, 0.5, 0.7968, 0.4854, 0.8833, 0.4496, 0.9496, 0.3833, 0.9854, 0.2968, 0.9854, 0.2032, 0.9496, 0.1167, 0.8833, 0.05045, 0.7968, 0.01461, 0.7032, 0.01461, 0.6167, 0.05045, 0.5504, 0.1167, 0.5146, 0.2032, 0.5146, 0.2968, 0.5504, 0.3833, 0.6167, 0.4496, 0.7032, 0.4854, 0.2812, 1.0, 0.2188, 1.0, 0.2188, 0.5, 0.2812, 0.5, 1.0, 0.5, 1.0, 1.0, 0.875, 1.0, 0.875, 0.5, 0.875, 1.0, 0.625, 1.0, 0.625, 0.5, 0.875, 0.5, 0.375, 0.5, 0.375, 1.0, 0.25, 1.0, 0.25, 0.5, 0.4197, 0.4197, 0.25, 0.49, 0.01, 0.25, 0.08029, 0.08029, 0.4197, 0.08029, 0.625, 1.0, 0.375, 1.0, 0.375, 0.5, 0.625, 0.5, 0.75, 0.49, 0.9197, 0.4197, 0.9197, 0.08029, 0.5803, 0.08029, 0.51, 0.25, 0.25, 1.0, 0.0, 1.0, 0.0, 0.5, 0.25, 0.5, 1.0, 0.5, 1.0, 1.0, 0.875, 1.0, 0.875, 0.5, 0.875, 1.0, 0.625, 1.0, 0.625, 0.5, 0.875, 0.5, 0.375, 0.5, 0.375, 1.0, 0.25, 1.0, 0.25, 0.5, 0.4197, 0.4197, 0.25, 0.49, 0.01, 0.25, 0.08029, 0.08029, 0.4197, 0.08029, 0.625, 1.0, 0.375, 1.0, 0.375, 0.5, 0.625, 0.5, 0.75, 0.49, 0.9197, 0.4197, 0.9197, 0.08029, 0.5803, 0.08029, 0.51, 0.25, 0.25, 1.0, 0.0, 1.0, 0.0, 0.5, 0.25, 0.5, 1.0, 0.5, 1.0, 1.0, 0.875, 1.0, 0.875, 0.5, 0.875, 1.0, 0.625, 1.0, 0.625, 0.5, 0.875, 0.5, 0.375, 0.5, 0.375, 1.0, 0.25, 1.0, 0.25, 0.5, 0.4197, 0.4197, 0.25, 0.49, 0.01, 0.25, 0.08029, 0.08029, 0.4197, 0.08029, 0.625, 1.0, 0.375, 1.0, 0.375, 0.5, 0.625, 0.5, 0.75, 0.49, 0.9197, 0.4197, 0.9197, 0.08029, 0.5803, 0.08029, 0.51, 0.25, 0.25, 1.0, 0.0, 1.0, 0.0, 0.5, 0.25, 0.5, 1.0, 0.5, 1.0, 1.0, 0.875, 1.0, 0.875, 0.5, 0.875, 1.0, 0.625, 1.0, 0.625, 0.5, 0.875, 0.5, 0.375, 0.5, 0.375, 1.0, 0.25, 1.0, 0.25, 0.5, 0.4197, 0.4197, 0.25, 0.49, 0.01, 0.25, 0.08029, 0.08029, 0.4197, 0.08029, 0.625, 1.0, 0.375, 1.0, 0.375, 0.5, 0.625, 0.5, 0.75, 0.49, 0.9197, 0.4197, 0.9197, 0.08029, 0.5803, 0.08029, 0.51, 0.25, 0.25, 1.0, 0.0, 1.0, 0.0, 0.5, 0.25, 0.5, 0.2188, 1.0, 0.1562, 1.0, 0.1562, 0.5, 0.2188, 0.5, 0.5312, 1.0, 0.4688, 1.0, 0.4688, 0.5, 0.5312, 0.5, 0.1562, 1.0, 0.09375, 1.0, 0.09375, 0.5, 0.1562, 0.5, 0.3438, 1.0, 0.2812, 1.0, 0.2812, 0.5, 0.3438, 0.5, 0.9062, 1.0, 0.8438, 1.0, 0.8438, 0.5, 0.9062, 0.5, 0.4062, 1.0, 0.3438, 1.0, 0.3438, 0.5, 0.4062, 0.5, 0.09375, 1.0, 0.03125, 1.0, 0.03125, 0.5, 0.09375, 0.5, 0.03125, 0.5, 0.03125, 1.0, 0.9688, 1.0, 0.9688, 0.5, 0.5938, 1.0, 0.5312, 1.0, 0.5312, 0.5, 0.5938, 0.5, 0.4688, 1.0, 0.4062, 1.0, 0.4062, 0.5, 0.4688, 0.5, 0.7188, 1.0, 0.6562, 1.0, 0.6562, 0.5, 0.7188, 0.5, 0.7812, 1.0, 0.7188, 1.0, 0.7188, 0.5, 0.7812, 0.5, 0.8438, 1.0, 0.7812, 1.0, 0.7812, 0.5, 0.8438, 0.5, 0.6562, 1.0, 0.5938, 1.0, 0.5938, 0.5, 0.6562, 0.5, 0.9688, 1.0, 0.9062, 1.0, 0.9062, 0.5, 0.9688, 0.5, 0.7968, 0.4854, 0.8833, 0.4496, 0.9496, 0.3833, 0.9854, 0.2968, 0.9854, 0.2032, 0.9496, 0.1167, 0.8833, 0.05045, 0.7968, 0.01461, 0.7032, 0.01461, 0.6167, 0.05045, 0.5504, 0.1167, 0.5146, 0.2032, 0.5146, 0.2968, 0.5504, 0.3833, 0.6167, 0.4496, 0.7032, 0.4854, 0.2812, 1.0, 0.2188, 1.0, 0.2188, 0.5, 0.2812, 0.5, 1.0, 0.5, 1.0, 1.0, 0.875, 1.0, 0.875, 0.5, 0.875, 1.0, 0.625, 1.0, 0.625, 0.5, 0.875, 0.5, 0.375, 0.5, 0.375, 1.0, 0.25, 1.0, 0.25, 0.5, 0.4197, 0.4197, 0.25, 0.49, 0.01, 0.25, 0.08029, 0.08029, 0.4197, 0.08029, 0.625, 1.0, 0.375, 1.0, 0.375, 0.5, 0.625, 0.5, 0.75, 0.49, 0.9197, 0.4197, 0.9197, 0.08029, 0.5803, 0.08029, 0.51, 0.25, 0.25, 1.0, 0.0, 1.0, 0.0, 0.5, 0.25, 0.5, 1.0, 0.5, 1.0, 1.0, 0.875, 1.0, 0.875, 0.5, 0.875, 1.0, 0.625, 1.0, 0.625, 0.5, 0.875, 0.5, 0.375, 0.5, 0.375, 1.0, 0.25, 1.0, 0.25, 0.5, 0.4197, 0.4197, 0.25, 0.49, 0.01, 0.25, 0.08029, 0.08029, 0.4197, 0.08029, 0.625, 1.0, 0.375, 1.0, 0.375, 0.5, 0.625, 0.5, 0.75, 0.49, 0.9197, 0.4197, 0.9197, 0.08029, 0.5803, 0.08029, 0.51, 0.25, 0.25, 1.0, 0.0, 1.0, 0.0, 0.5, 0.25, 0.5, 1.0, 0.5, 1.0, 1.0, 0.875, 1.0, 0.875, 0.5, 0.875, 1.0, 0.625, 1.0, 0.625, 0.5, 0.875, 0.5, 0.375, 0.5, 0.375, 1.0, 0.25, 1.0, 0.25, 0.5, 0.4197, 0.4197, 0.25, 0.49, 0.01, 0.25, 0.08029, 0.08029, 0.4197, 0.08029, 0.625, 1.0, 0.375, 1.0, 0.375, 0.5, 0.625, 0.5, 0.75, 0.49, 0.9197, 0.4197, 0.9197, 0.08029, 0.5803, 0.08029, 0.51, 0.25, 0.25, 1.0, 0.0, 1.0, 0.0, 0.5, 0.25, 0.5, 1.0, 0.5, 1.0, 1.0, 0.875, 1.0, 0.875, 0.5, 0.875, 1.0, 0.625, 1.0, 0.625, 0.5, 0.875, 0.5, 0.375, 0.5, 0.375, 1.0, 0.25, 1.0, 0.25, 0.5, 0.4197, 0.4197, 0.25, 0.49, 0.01, 0.25, 0.08029, 0.08029, 0.4197, 0.08029, 0.625, 1.0, 0.375, 1.0, 0.375, 0.5, 0.625, 0.5, 0.75, 0.49, 0.9197, 0.4197, 0.9197, 0.08029, 0.5803, 0.08029, 0.51, 0.25, 0.25, 1.0, 0.0, 1.0, 0.0, 0.5, 0.25, 0.5, 0.2188, 1.0, 0.1562, 1.0, 0.1562, 0.5, 0.2188, 0.5])
me_cylinder.materials.append(mat_material_005)
me_cylinder.update()
me_cylinder_004 = bpy.data.meshes.new('Cylinder.004')
me_cylinder_004.from_pydata([(0.4802, 1.948, -1.0), (1.33, 1.502, -1.0), (1.992, 0.2418, -1.0), (1.992, -0.2418, -1.0), (0.7906, -11.51, 0.9997), (0.7447, -11.69, 0.9991), (0.5281, -12.0, 0.9981), (0.1906, -12.17, 0.9975), (-0.1906, -12.17, 0.9975), (-0.5281, -12.0, 0.9981), (-0.7447, -11.69, 0.9991), (-1.992, -0.2418, -1.0), (-0.7906, -11.51, 0.9997), (-1.992, 0.2418, -1.0), (-1.33, 1.502, -1.0), (-0.4802, 1.948, -1.0), (0.4802, -540.9, -1.0), (1.33, -541.4, -1.0), (1.992, -542.6, -1.0), (1.992, -543.1, -1.0), (0.7906, -554.4, 0.9997), (0.7447, -554.6, 0.9991), (0.5282, -554.9, 0.9981), (0.1906, -555.1, 0.9975), (-0.1906, -555.1, 0.9975), (-0.5281, -554.9, 0.9981), (-0.7447, -554.6, 0.9991), (-1.992, -543.1, -1.0), (-0.7906, -554.4, 0.9997), (-1.992, -542.6, -1.0), (-1.33, -541.4, -1.0), (-0.4801, -540.9, -1.0)], [], [(2, 4, 3), (3, 4, 5), (1, 0, 15, 14, 13, 12, 10, 9, 8, 7, 6, 5, 4, 2), (10, 12, 11), (11, 12, 13), (6, 7, 8, 9, 10, 11, 13, 14, 15, 0, 1, 2, 3, 5), (18, 20, 19), (19, 20, 21), (17, 16, 31, 30, 29, 28, 26, 25, 24, 23, 22, 21, 20, 18), (26, 28, 27), (27, 28, 29), (22, 23, 24, 25, 26, 27, 29, 30, 31, 16, 17, 18, 19, 21)])
_uv = me_cylinder_004.uv_layers.new(name='UVMap')
_uv.uv.foreach_set('vector', [0.7692, 0.5, 0.7308, 1.0, 0.7308, 0.5, 0.7308, 0.5, 0.7308, 1.0, 0.6923, 1.0, 0.8846, 0.5, 0.9615, 0.5, 0.03846, 0.5, 0.1154, 0.5, 0.2308, 0.5, 0.01175, 0.2211, 0.0256, 0.1649, 0.09085, 0.07036, 0.1926, 0.01697, 0.3074, 0.01697, 0.4091, 0.07036, 0.4744, 0.1649, 0.4883, 0.2211, 0.7692, 0.5, 0.3077, 1.0, 0.2692, 1.0, 0.2692, 0.5, 0.2692, 0.5, 0.2692, 1.0, 0.2308, 0.5, 0.6154, 1.0, 0.5385, 1.0, 0.4615, 1.0, 0.3846, 1.0, 0.3077, 1.0, 0.5117, 0.2211, 0.5117, 0.2789, 0.5909, 0.4296, 0.6926, 0.483, 0.8074, 0.483, 0.9091, 0.4296, 0.9883, 0.2789, 0.9883, 0.2211, 0.6923, 1.0, 0.7692, 0.5, 0.7308, 1.0, 0.7308, 0.5, 0.7308, 0.5, 0.7308, 1.0, 0.6923, 1.0, 0.8846, 0.5, 0.9615, 0.5, 0.03846, 0.5, 0.1154, 0.5, 0.2308, 0.5, 0.01175, 0.2211, 0.0256, 0.1649, 0.09085, 0.07036, 0.1926, 0.01697, 0.3074, 0.01697, 0.4091, 0.07036, 0.4744, 0.1649, 0.4883, 0.2211, 0.7692, 0.5, 0.3077, 1.0, 0.2692, 1.0, 0.2692, 0.5, 0.2692, 0.5, 0.2692, 1.0, 0.2308, 0.5, 0.6154, 1.0, 0.5385, 1.0, 0.4615, 1.0, 0.3846, 1.0, 0.3077, 1.0, 0.5117, 0.2211, 0.5117, 0.2789, 0.5909, 0.4296, 0.6926, 0.483, 0.8074, 0.483, 0.9091, 0.4296, 0.9883, 0.2789, 0.9883, 0.2211, 0.6923, 1.0])
me_cylinder_004.update()
me_cube_007 = bpy.data.meshes.new('Cube.007')
me_cube_007.from_pydata([(-1.0, -1.0, -1.0), (-1.0, -1.0, 1.0), (-1.0, 1.0, -1.0), (-1.0, 1.0, 1.0), (1.0, -1.0, -1.0), (1.0, -1.0, 1.0), (1.0, 1.0, -1.0), (1.0, 1.0, 1.0), (-0.2558, 0.03379, -1.0), (0.05119, 0.007606, -1.0), (0.1532, 0.1855, -1.0), (-0.0354, 0.2136, -1.0), (-0.2558, 0.03379, -8.812), (0.05119, 0.007606, -8.812), (0.1532, 0.1855, -8.812), (-0.0354, 0.2136, -8.812)], [], [(0, 1, 3, 2), (2, 3, 7, 6), (6, 7, 5, 4), (4, 5, 1, 0), (2, 6, 10, 11, 8), (7, 3, 1, 5), (12, 15, 14, 13), (8, 11, 15, 12), (9, 10, 6, 4, 0, 2, 8), (10, 9, 13, 14), (11, 10, 14, 15), (9, 8, 12, 13)])
_uv = me_cube_007.uv_layers.new(name='UVMap')
_uv.uv.foreach_set('vector', [0.375, 0.0, 0.625, 0.0, 0.625, 0.25, 0.375, 0.25, 0.375, 0.25, 0.625, 0.25, 0.625, 0.5, 0.375, 0.5, 0.375, 0.5, 0.625, 0.5, 0.625, 0.75, 0.375, 0.75, 0.375, 0.75, 0.625, 0.75, 0.625, 1.0, 0.375, 1.0, 0.125, 0.5, 0.375, 0.5, 0.3297, 0.5996, 0.3061, 0.5961, 0.2786, 0.6186, 0.625, 0.5, 0.875, 0.5, 0.875, 0.75, 0.625, 0.75, 0.2786, 0.6186, 0.3061, 0.5961, 0.3297, 0.5996, 0.3169, 0.6219, 0.2786, 0.6186, 0.3061, 0.5961, 0.3061, 0.5961, 0.2786, 0.6186, 0.3169, 0.6219, 0.3297, 0.5996, 0.375, 0.5, 0.375, 0.75, 0.125, 0.75, 0.125, 0.5, 0.2786, 0.6186, 0.3297, 0.5996, 0.3169, 0.6219, 0.3169, 0.6219, 0.3297, 0.5996, 0.3061, 0.5961, 0.3297, 0.5996, 0.3297, 0.5996, 0.3061, 0.5961, 0.3169, 0.6219, 0.2786, 0.6186, 0.2786, 0.6186, 0.3169, 0.6219])
me_cube_007.update()
me_cube_008 = bpy.data.meshes.new('Cube.008')
me_cube_008.from_pydata([(-1.0, -1.0, -1.0), (-1.0, -1.0, 1.0), (-1.0, 1.0, -1.0), (-1.0, 1.0, 1.0), (1.0, -1.0, -1.0), (1.0, -1.0, 1.0), (1.0, 1.0, -1.0), (1.0, 1.0, 1.0), (12.45, -1.0, -1.0), (12.45, -1.0, 1.0), (12.45, 1.0, -1.0), (12.45, 1.0, 1.0), (14.45, -1.0, -1.0), (14.45, -1.0, 1.0), (14.45, 1.0, -1.0), (14.45, 1.0, 1.0)], [], [(0, 1, 3, 2), (2, 3, 7, 6), (6, 7, 5, 4), (4, 5, 1, 0), (2, 6, 4, 0), (7, 3, 1, 5), (8, 9, 11, 10), (10, 11, 15, 14), (14, 15, 13, 12), (12, 13, 9, 8), (10, 14, 12, 8), (15, 11, 9, 13)])
_uv = me_cube_008.uv_layers.new(name='UVMap')
_uv.uv.foreach_set('vector', [0.375, 0.0, 0.625, 0.0, 0.625, 0.25, 0.375, 0.25, 0.375, 0.25, 0.625, 0.25, 0.625, 0.5, 0.375, 0.5, 0.375, 0.5, 0.625, 0.5, 0.625, 0.75, 0.375, 0.75, 0.375, 0.75, 0.625, 0.75, 0.625, 1.0, 0.375, 1.0, 0.125, 0.5, 0.375, 0.5, 0.375, 0.75, 0.125, 0.75, 0.625, 0.5, 0.875, 0.5, 0.875, 0.75, 0.625, 0.75, 0.375, 0.0, 0.625, 0.0, 0.625, 0.25, 0.375, 0.25, 0.375, 0.25, 0.625, 0.25, 0.625, 0.5, 0.375, 0.5, 0.375, 0.5, 0.625, 0.5, 0.625, 0.75, 0.375, 0.75, 0.375, 0.75, 0.625, 0.75, 0.625, 1.0, 0.375, 1.0, 0.125, 0.5, 0.375, 0.5, 0.375, 0.75, 0.125, 0.75, 0.625, 0.5, 0.875, 0.5, 0.875, 0.75, 0.625, 0.75])
me_cube_008.materials.append(mat_material_006)
me_cube_008.update()
me_cube_001 = bpy.data.meshes.new('Cube.001')
me_cube_001.from_pydata([(-1.0, -1.0, -1.0), (-1.0, -1.0, 1.0), (-1.0, 1.0, -1.0), (-1.0, 1.0, 1.0), (1.0, -1.0, -1.0), (1.0, -1.0, 1.0), (1.0, 1.0, -1.0), (1.0, 1.0, 1.0), (-0.2558, 0.03379, -1.0), (0.05119, 0.007606, -1.0), (0.1532, 0.1855, -1.0), (-0.0354, 0.2136, -1.0), (-0.2558, 0.03379, -8.812), (0.05119, 0.007606, -8.812), (0.1532, 0.1855, -8.812), (-0.0354, 0.2136, -8.812)], [], [(0, 1, 3, 2), (2, 3, 7, 6), (6, 7, 5, 4), (4, 5, 1, 0), (2, 6, 10, 11, 8), (7, 3, 1, 5), (12, 15, 14, 13), (8, 11, 15, 12), (9, 10, 6, 4, 0, 2, 8), (10, 9, 13, 14), (11, 10, 14, 15), (9, 8, 12, 13)])
_uv = me_cube_001.uv_layers.new(name='UVMap')
_uv.uv.foreach_set('vector', [0.375, 0.0, 0.625, 0.0, 0.625, 0.25, 0.375, 0.25, 0.375, 0.25, 0.625, 0.25, 0.625, 0.5, 0.375, 0.5, 0.375, 0.5, 0.625, 0.5, 0.625, 0.75, 0.375, 0.75, 0.375, 0.75, 0.625, 0.75, 0.625, 1.0, 0.375, 1.0, 0.125, 0.5, 0.375, 0.5, 0.3297, 0.5996, 0.3061, 0.5961, 0.2786, 0.6186, 0.625, 0.5, 0.875, 0.5, 0.875, 0.75, 0.625, 0.75, 0.2786, 0.6186, 0.3061, 0.5961, 0.3297, 0.5996, 0.3169, 0.6219, 0.2786, 0.6186, 0.3061, 0.5961, 0.3061, 0.5961, 0.2786, 0.6186, 0.3169, 0.6219, 0.3297, 0.5996, 0.375, 0.5, 0.375, 0.75, 0.125, 0.75, 0.125, 0.5, 0.2786, 0.6186, 0.3297, 0.5996, 0.3169, 0.6219, 0.3169, 0.6219, 0.3297, 0.5996, 0.3061, 0.5961, 0.3297, 0.5996, 0.3297, 0.5996, 0.3061, 0.5961, 0.3169, 0.6219, 0.2786, 0.6186, 0.2786, 0.6186, 0.3169, 0.6219])
me_cube_001.update()
me_cube_003 = bpy.data.meshes.new('Cube.003')
me_cube_003.from_pydata([(-1.0, -1.0, -1.0), (-1.0, -1.0, 1.0), (-1.0, 1.0, -1.0), (-1.0, 1.0, 1.0), (1.0, -1.0, -1.0), (1.0, -1.0, 1.0), (1.0, 1.0, -1.0), (1.0, 1.0, 1.0), (12.45, -1.0, -1.0), (12.45, -1.0, 1.0), (12.45, 1.0, -1.0), (12.45, 1.0, 1.0), (14.45, -1.0, -1.0), (14.45, -1.0, 1.0), (14.45, 1.0, -1.0), (14.45, 1.0, 1.0)], [], [(0, 1, 3, 2), (2, 3, 7, 6), (6, 7, 5, 4), (4, 5, 1, 0), (2, 6, 4, 0), (7, 3, 1, 5), (8, 9, 11, 10), (10, 11, 15, 14), (14, 15, 13, 12), (12, 13, 9, 8), (10, 14, 12, 8), (15, 11, 9, 13)])
_uv = me_cube_003.uv_layers.new(name='UVMap')
_uv.uv.foreach_set('vector', [0.375, 0.0, 0.625, 0.0, 0.625, 0.25, 0.375, 0.25, 0.375, 0.25, 0.625, 0.25, 0.625, 0.5, 0.375, 0.5, 0.375, 0.5, 0.625, 0.5, 0.625, 0.75, 0.375, 0.75, 0.375, 0.75, 0.625, 0.75, 0.625, 1.0, 0.375, 1.0, 0.125, 0.5, 0.375, 0.5, 0.375, 0.75, 0.125, 0.75, 0.625, 0.5, 0.875, 0.5, 0.875, 0.75, 0.625, 0.75, 0.375, 0.0, 0.625, 0.0, 0.625, 0.25, 0.375, 0.25, 0.375, 0.25, 0.625, 0.25, 0.625, 0.5, 0.375, 0.5, 0.375, 0.5, 0.625, 0.5, 0.625, 0.75, 0.375, 0.75, 0.375, 0.75, 0.625, 0.75, 0.625, 1.0, 0.375, 1.0, 0.125, 0.5, 0.375, 0.5, 0.375, 0.75, 0.125, 0.75, 0.625, 0.5, 0.875, 0.5, 0.875, 0.75, 0.625, 0.75])
me_cube_003.materials.append(mat_material_006)
me_cube_003.update()
me_cube = bpy.data.meshes.new('Cube')
me_cube.from_pydata([(-1.0, -1.0, -1.0), (-1.0, -1.0, 0.805), (-1.0, 1.0, -1.0), (-1.0, 1.0, 0.805), (1.379, -1.0, -1.0), (1.379, -1.0, 0.805), (1.379, 1.0, -1.0), (1.379, 1.0, 0.805)], [], [(0, 1, 3, 2), (2, 3, 7, 6), (6, 7, 5, 4), (4, 5, 1, 0), (2, 6, 4, 0), (7, 3, 1, 5)])
_uv = me_cube.uv_layers.new(name='UVMap')
_uv.uv.foreach_set('vector', [0.375, 0.0, 0.625, 0.0, 0.625, 0.25, 0.375, 0.25, 0.375, 0.25, 0.625, 0.25, 0.625, 0.5, 0.375, 0.5, 0.375, 0.5, 0.625, 0.5, 0.625, 0.75, 0.375, 0.75, 0.375, 0.75, 0.625, 0.75, 0.625, 1.0, 0.375, 1.0, 0.125, 0.5, 0.375, 0.5, 0.375, 0.75, 0.125, 0.75, 0.625, 0.5, 0.875, 0.5, 0.875, 0.75, 0.625, 0.75])
me_cube.materials.append(mat_material_007)
me_cube.update()

# ---- objects
ob_cube_002 = bpy.data.objects.new('Cube.002', me_cube_002)
ob_cube_004 = bpy.data.objects.new('Cube.004', me_cube_004)
ob_cube_006 = bpy.data.objects.new('Cube.006', me_cube_006)
ob_cube_009 = bpy.data.objects.new('Cube.009', me_cube_010)
ob_cube_010 = bpy.data.objects.new('Cube.010', me_cube_011)
ob_cylinder = bpy.data.objects.new('Cylinder', me_cylinder)
ob_cylinder_004 = bpy.data.objects.new('Cylinder.004', me_cylinder_004)
ob_cube = bpy.data.objects.new('Cube', me_cube_007)
ob_cube_001 = bpy.data.objects.new('Cube.001', me_cube_008)
ob_cube_003 = bpy.data.objects.new('Cube.003', me_cube_001)
ob_cube_005 = bpy.data.objects.new('Cube.005', me_cube_003)
ob_cube_007 = bpy.data.objects.new('Cube.007', me_cube)

# ---- transforms, parenting, visibility, modifiers, constraints
ob_cube_002.location = (0.0, 0.0, 0.0)
ob_cube_002.scale = (35.6, 18.22, 12.47)
ob_cube_002.lock_rotations_4d = False
ob_cube_002.empty_display_type = 'ARROWS'
ob_cube_002.lineart.crease_threshold = 0.0
_m = ob_cube_002.modifiers.new('Smooth by Angle', 'NODES')
_m.node_group = ng_smooth_by_angle
_m.use_pin_to_last = True
_m.show_group_selector = False
ob_cube_004.location = (-97.5, 0.0, 12.39)
ob_cube_004.scale = (77.02, 13.8, 1.2)
_m = ob_cube_004.modifiers.new('Smooth by Angle', 'NODES')
_m.node_group = ng_smooth_by_angle
_m.use_pin_to_last = True
_m.show_group_selector = False
ob_cube_006.location = (-205.8, 0.0, -0.1326)
ob_cube_006.rotation_euler = (0.0, -0.0, -3.142)
ob_cube_006.scale = (28.45, 18.22, 12.47)
ob_cube_006.lock_rotations_4d = False
ob_cube_006.empty_display_type = 'ARROWS'
ob_cube_006.lineart.crease_threshold = 0.0
_m = ob_cube_006.modifiers.new('Smooth by Angle', 'NODES')
_m.node_group = ng_smooth_by_angle
_m.use_pin_to_last = True
_m.show_group_selector = False
ob_cube_009.location = (-97.5, 0.0, 12.39)
ob_cube_009.scale = (77.02, 13.8, 1.2)
_m = ob_cube_009.modifiers.new('Smooth by Angle', 'NODES')
_m.node_group = ng_smooth_by_angle
_m.use_pin_to_last = True
_m.show_group_selector = False
ob_cube_010.location = (-99.82, 0.0, 16.23)
ob_cube_010.scale = (77.02, 13.8, 0.8961)
_m = ob_cube_010.modifiers.new('Solidify', 'SOLIDIFY')
_m.thickness = 0.002
_m = ob_cube_010.modifiers.new('Smooth by Angle', 'NODES')
_m.node_group = ng_smooth_by_angle
_m.use_pin_to_last = True
_m.show_group_selector = False
ob_cylinder.location = (-49.86, 0.5345, 32.18)
ob_cylinder.rotation_euler = (0.0, -0.0, -1.571)
ob_cylinder.scale = (0.7529, 0.7529, 0.8434)
_m = ob_cylinder.modifiers.new('Solidify', 'SOLIDIFY')
_m.thickness = 0.4
_m = ob_cylinder.modifiers.new('Smooth by Angle', 'NODES')
_m.node_group = ng_smooth_by_angle_001
_m.use_pin_to_last = True
_m.show_group_selector = False
ob_cylinder_004.location = (-0.9492, 0.0, 33.4)
ob_cylinder_004.rotation_euler = (0.0, -0.0, -1.571)
ob_cylinder_004.scale = (0.3477, 0.3477, 23.64)
ob_cube.location = (-57.34, 0.0, 17.05)
ob_cube.scale = (0.9189, 0.9189, 0.1171)
ob_cube_001.location = (-58.98, -0.0368, 16.5)
ob_cube_001.scale = (0.2377, 0.2377, 0.3542)
ob_cube_003.location = (-48.48, 3.937, 17.05)
ob_cube_003.scale = (0.9189, 0.9189, 0.1171)
ob_cube_005.location = (-50.12, 3.9, 16.5)
ob_cube_005.scale = (0.2377, 0.2377, 0.3542)
ob_cube_007.location = (-90.41, 0.05703, 16.67)
ob_cube_007.scale = (1.331, 2.56, 0.6346)

# ---- collection membership
col_collection.objects.link(ob_cube_002)
col_collection.objects.link(ob_cube_004)
col_collection.objects.link(ob_cube_006)
col_collection.objects.link(ob_cube_009)
col_collection.objects.link(ob_cube_010)
col_collection.objects.link(ob_cylinder)
col_collection.objects.link(ob_cylinder_004)
col_collection.objects.link(ob_cube)
col_collection.objects.link(ob_cube_001)
col_collection.objects.link(ob_cube_003)
col_collection.objects.link(ob_cube_005)
col_collection.objects.link(ob_cube_007)

# ---- scene / render settings (as saved in the file)
scene.frame_start = 1; scene.frame_end = 250; scene.frame_set(0)
scene.render.engine = 'BLENDER_EEVEE_NEXT'
bpy.context.view_layer.update()

# ---- added for rendering (the .blend has no active camera and no usable light): camera, sun
cam_auto = bpy.data.cameras.new('AutoCamera')
cam_auto.lens = 50.0
cam_auto.sensor_width = 36.0
cam_auto.clip_end = 4569.29
ob_auto_camera = bpy.data.objects.new('AutoCamera', cam_auto)
scene.collection.objects.link(ob_auto_camera)
ob_auto_camera.location = (161.06, -312.431, 230.432)
ob_auto_camera.rotation_euler = (1.09748, -7.21219e-08, 0.694738)
scene.camera = ob_auto_camera
light_auto_sun = bpy.data.lights.new('AutoSun', 'SUN')
light_auto_sun.energy = 3.0
light_auto_sun.angle = 0.0523599
ob_auto_sun = bpy.data.objects.new('AutoSun', light_auto_sun)
scene.collection.objects.link(ob_auto_sun)
ob_auto_sun.rotation_euler = (0.872665, 0.174533, 0.523599)
bpy.context.view_layer.update()
